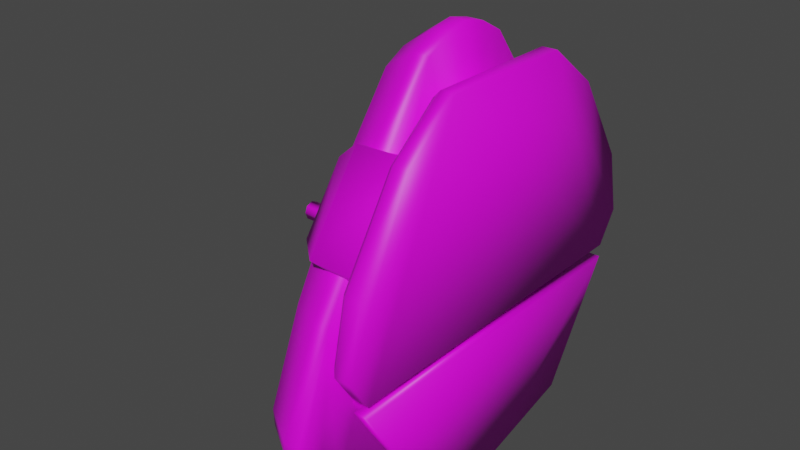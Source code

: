 # Source: laser_trap.md3.blend  (saved by Blender 3.3.6; exported with 4.5.12 LTS)
import bpy
from mathutils import Matrix  # noqa: F401  (used for matrix-valued properties, if any)

bpy.ops.wm.read_factory_settings(use_empty=True)
scene = bpy.context.scene
scene.name = 'Scene'

# ---- collections
col_collection = bpy.data.collections.new('Collection'); scene.collection.children.link(col_collection)

# ---- images (referenced by path relative to the original .blend; pixels are not part of the script)
import os
ASSET_DIR = os.environ.get("B2B_ASSET_DIR", "")  # directory of the original .blend (textures are referenced by path, not embedded)
HERE = os.path.dirname(os.path.abspath(__file__))  # packed textures are extracted next to this script under _unpacked/

def load_image(name, relpath, width, height, colorspace="sRGB"):
    """Load a texture the original file referenced (path relative to the .blend, or extracted next to this script)."""
    p = next((c for c in (os.path.join(HERE, relpath), os.path.join(ASSET_DIR, relpath)) if relpath and os.path.exists(c)), "")
    if p:
        img = bpy.data.images.load(p, check_existing=True)
        img.name = name
    else:  # same state as the original file: an image datablock whose file is absent (Cycles renders it pink)
        img = bpy.data.images.new(name, width, height)
        img.source = "FILE"
        img.filepath = "//" + (relpath or name)
    img.colorspace_settings.name = colorspace
    return img
img_laser_trap_tga = load_image('laser_trap.tga', 'laser_trap.tga', 1024, 1024, 'sRGB')

# ---- materials (node trees are filled in below, after node groups)
mat_models_weapons2_laser_trap_laser_trap_tga = bpy.data.materials.new('models/weapons2/laser_trap/laser_trap.tga')
mat_models_weapons2_laser_trap_laser_trap_tga.use_transparent_shadow = False

# ---- material node trees
mat_models_weapons2_laser_trap_laser_trap_tga.use_nodes = True; mat_models_weapons2_laser_trap_laser_trap_tga.node_tree.nodes.clear()
_N = mat_models_weapons2_laser_trap_laser_trap_tga.node_tree.nodes; _L = mat_models_weapons2_laser_trap_laser_trap_tga.node_tree.links
n0 = _N.new('ShaderNodeBsdfPrincipled'); n0.name = 'Principled BSDF'; n0.location = (10, 300)
n0.distribution = 'GGX'
n0.subsurface_method = 'RANDOM_WALK_SKIN'
n0.inputs[3].default_value = 1.45
n0.inputs[27].default_value = (0.0, 0.0, 0.0, 1.0)
n0.inputs[28].default_value = 1.0
n1 = _N.new('ShaderNodeOutputMaterial'); n1.name = 'Material Output'; n1.location = (300, 300)
n2 = _N.new('ShaderNodeTexImage'); n2.name = 'Image Texture'; n2.location = (0, 0)
n2.image = img_laser_trap_tga
_L.new(n0.outputs[0], n1.inputs[0])
_L.new(n2.outputs[0], n0.inputs[0])
n1.is_active_output = True

# ---- world
world_world = bpy.data.worlds.new('World'); scene.world = world_world
world_world.use_nodes = True; world_world.node_tree.nodes.clear()
_N = world_world.node_tree.nodes; _L = world_world.node_tree.links
n0 = _N.new('ShaderNodeOutputWorld'); n0.name = 'World Output'; n0.location = (300, 300)
n1 = _N.new('ShaderNodeBackground'); n1.name = 'Background'; n1.location = (10, 300)
n1.inputs[0].default_value = (0.05088, 0.05088, 0.05088, 1.0)
_L.new(n1.outputs[0], n0.inputs[0])
n0.is_active_output = True
world_world.color = (0.05088, 0.05088, 0.05088)
world_world.use_sun_shadow = False
world_world.sun_shadow_jitter_overblur = 0.0

# ---- meshes
me_w_laser_trap_0 = bpy.data.meshes.new('w_laser_trap_0')
me_w_laser_trap_0.from_pydata([(4.297, -2.641, -3.672), (5.391, -1.719, -3.766), (4.75, -1.719, -4.047), (4.875, -2.641, -3.438), (5.781, -1.719, -3.281), (5.234, -2.641, -2.984), (5.984, -1.719, -2.75), (5.781, -1.719, -3.281), (5.422, -2.641, -2.516), (6.016, -1.719, -2.219), (5.453, -2.641, -2.031), (4.922, -1.719, 0.4844), (6.016, -1.719, -2.219), (4.453, -2.641, 0.4375), (3.422, -1.719, 3.219), (3.094, -2.641, 2.906), (1.375, -1.719, 5.953), (1.25, -2.641, 5.391), (0.6719, -1.719, 6.344), (1.375, -1.719, 5.953), (0.6094, -2.641, 5.734), (0.03125, -1.719, 6.484), (0.03125, -2.641, 5.859), (-0.6094, -1.719, 6.344), (-0.5469, -2.641, 5.734), (-1.312, -1.719, 5.953), (-1.172, -2.641, 5.391), (-3.344, -1.719, 3.219), (-1.312, -1.719, 5.953), (-3.031, -2.641, 2.906), (-4.844, -1.719, 0.4844), (-4.375, -2.641, 0.4375), (-5.953, -1.719, -2.219), (-5.375, -2.641, -2.031), (-5.922, -1.719, -2.75), (-5.953, -1.719, -2.219), (-5.359, -2.641, -2.516), (-5.719, -1.719, -3.281), (-5.172, -2.641, -2.984), (-5.328, -1.719, -3.766), (-5.719, -1.719, -3.281), (-4.812, -2.641, -3.438), (-4.688, -1.719, -4.047), (-4.234, -2.641, -3.672), (-1.531, -1.719, -4.531), (-4.688, -1.719, -4.047), (-1.391, -2.641, -4.109), (1.453, -2.641, -4.109), (4.75, -1.719, -4.047), (1.609, -1.719, -4.531), (5.391, -1.234, -3.766), (4.75, -1.234, -4.047), (5.781, -1.234, -3.281), (5.984, -1.234, -2.75), (5.781, -1.234, -3.281), (6.016, -1.234, -2.219), (4.922, -1.234, 0.4844), (6.016, -1.234, -2.219), (3.422, -1.234, 3.219), (1.375, -1.234, 5.953), (0.6719, -1.234, 6.344), (1.375, -1.234, 5.953), (0.03125, -1.234, 6.484), (-0.6094, -1.234, 6.344), (-1.312, -1.234, 5.953), (-3.344, -1.234, 3.219), (-1.312, -1.234, 5.953), (-4.844, -1.234, 0.4844), (-5.953, -1.234, -2.219), (-5.922, -1.234, -2.75), (-5.953, -1.234, -2.219), (-5.719, -1.234, -3.281), (-5.328, -1.234, -3.766), (-5.719, -1.234, -3.281), (-4.688, -1.234, -4.047), (-1.531, -1.234, -4.531), (-4.688, -1.234, -4.047), (4.75, -1.234, -4.047), (1.609, -1.234, -4.531), (2.016, -3.656, -0.03125), (0.03125, -2.312, -0.03125), (1.75, -3.656, 0.9531), (1.016, -3.656, 1.672), (0.03125, -3.656, 1.938), (-0.9375, -3.656, 1.672), (-1.672, -3.656, 0.9531), (-1.938, -3.656, -0.03125), (-1.672, -3.656, -1.016), (-0.9375, -3.656, -1.75), (0.03125, -3.656, -2.016), (1.016, -3.656, -1.75), (1.75, -3.656, -1.016), (1.016, -3.656, 1.672), (0.03125, -3.656, 1.938), (-0.9375, -3.656, 1.672), (-1.672, -3.656, 0.9531), (-1.938, -3.656, -0.03125), (1.75, -3.656, 0.9531), (2.016, -3.656, -0.03125), (-1.672, -3.656, -1.016), (-0.9375, -3.656, -1.75), (1.75, -3.656, -1.016), (1.016, -3.656, -1.75), (0.03125, -3.656, -2.016), (1.453, -2.641, -4.109), (1.375, -1.234, 5.953), (-1.531, -1.234, -4.531), (1.609, -1.234, -4.531), (-0.6094, -1.234, 6.344), (-1.312, -1.234, 5.953), (0.03125, -1.234, 6.484), (0.6719, -1.234, 6.344), (-1.312, -1.234, 5.953), (-4.688, -1.234, -4.047), (-1.531, -1.234, -4.531), (4.75, -1.234, -4.047), (3.422, -1.234, 3.219), (-3.344, -1.234, 3.219), (-4.844, -1.234, 0.4844), (4.922, -1.234, 0.4844), (-5.328, -1.234, -3.766), (-5.719, -1.234, -3.281), (-5.922, -1.234, -2.75), (-5.953, -1.234, -2.219), (5.391, -1.234, -3.766), (5.781, -1.234, -3.281), (5.984, -1.234, -2.75), (6.016, -1.234, -2.219), (1.594, -3.016, 2.891), (2.75, -2.797, 3.562), (1.734, -3.297, 2.859), (2.641, -2.5, 3.453), (3.75, -2.391, 1.438), (2.922, -3.297, 1.156), (3.938, -2.797, 1.875), (2.906, -3.016, 1.016), (1.656, -3.75, 1.547), (1.516, -3.453, 1.438), (2.938, -2.094, 4.141), (4.562, -2.094, 1.812), (2.516, -1.984, 3.953), (4.188, -1.859, 1.438), (4.203, -0.4062, 1.422), (4.562, -0.4062, 1.812), (2.422, -0.4062, 3.953), (2.828, -0.4062, 4.141), (-1.531, -3.016, 2.891), (-1.656, -3.297, 2.859), (-2.672, -2.797, 3.562), (-2.562, -2.5, 3.453), (-3.734, -2.5, 1.594), (-3.859, -2.797, 1.875), (-2.844, -3.297, 1.156), (-2.844, -3.016, 1.016), (-1.594, -3.75, 1.547), (-1.438, -3.453, 1.438), (-4.5, -2.094, 1.812), (-2.859, -2.094, 4.141), (-2.5, -1.984, 3.953), (-4.047, -1.984, 1.594), (-4.047, -0.4062, 1.594), (-4.5, -0.4062, 1.812), (-2.391, -0.4062, 3.953), (-2.75, -0.4062, 4.141), (-1.375, -2.797, -4.234), (0.7969, -3.422, -2.812), (1.453, -2.797, -4.234), (-0.7188, -3.422, -2.812), (0.3125, -3.531, -2.531), (-0.2344, -3.531, -2.531), (1.703, -2.562, -4.094), (0.9375, -3.172, -2.703), (-0.8438, -3.172, -2.703), (-1.609, -2.562, -4.094), (0.3594, -3.297, -2.406), (-0.2812, -3.297, -2.406), (-1.375, -1.719, -4.719), (-1.609, -1.719, -4.469), (1.703, -1.719, -4.469), (1.453, -1.719, -4.719), (-1.609, -0.4062, -4.469), (-1.375, -0.4062, -4.719), (1.453, -0.4062, -4.719), (1.703, -0.4062, -4.469), (-1.609, -1.719, -4.469), (1.703, -0.4062, -4.469), (1.703, -1.719, -4.469), (-1.609, -0.4062, -4.469), (0.1719, -0.4062, -4.609), (0.2656, -1.719, -4.719), (0.2656, -0.4062, -4.719), (0.1719, -1.719, -4.609), (0.03125, -1.719, -4.531), (0.03125, -0.4062, -4.531), (-0.2031, -1.719, -4.719), (-0.1094, -0.4062, -4.609), (-0.2031, -0.4062, -4.719), (-0.1094, -1.719, -4.609)], [], [(140, 145, 144), (138, 145, 140), (131, 138, 140), (129, 138, 131), (128, 129, 131), (130, 129, 128), (137, 130, 128), (136, 130, 137), (135, 136, 137), (133, 136, 135), (132, 133, 135), (134, 133, 132), (141, 134, 132), (139, 134, 141), (142, 139, 141), (143, 139, 142), (60, 19, 61), (18, 19, 60), (62, 18, 60), (21, 18, 62), (63, 21, 62), (23, 21, 63), (64, 23, 63), (25, 23, 64), (18, 17, 19), (20, 17, 18), (21, 20, 18), (22, 20, 21), (23, 22, 21), (24, 22, 23), (25, 24, 23), (26, 24, 25), (56, 12, 57), (11, 12, 56), (58, 11, 56), (14, 11, 58), (59, 14, 58), (16, 14, 59), (11, 10, 12), (13, 10, 11), (14, 13, 11), (15, 13, 14), (16, 15, 14), (17, 15, 16), (163, 158, 162), (157, 158, 163), (156, 157, 163), (148, 157, 156), (151, 148, 156), (152, 148, 151), (150, 152, 151), (153, 152, 150), (65, 28, 66), (27, 28, 65), (67, 27, 65), (30, 27, 67), (68, 30, 67), (32, 30, 68), (27, 26, 28), (29, 26, 27), (30, 29, 27), (31, 29, 30), (32, 31, 30), (33, 31, 32), (50, 2, 51), (1, 2, 50), (52, 1, 50), (4, 1, 52), (1, 0, 2), (3, 0, 1), (4, 3, 1), (5, 3, 4), (53, 7, 54), (6, 7, 53), (55, 6, 53), (9, 6, 55), (6, 5, 7), (8, 5, 6), (9, 8, 6), (10, 8, 9), (178, 182, 183), (179, 182, 178), (166, 179, 178), (189, 179, 166), (191, 189, 166), (188, 189, 191), (192, 188, 191), (193, 188, 192), (197, 193, 192), (195, 193, 197), (194, 195, 197), (196, 195, 194), (181, 196, 194), (170, 166, 178), (165, 166, 170), (171, 165, 170), (168, 165, 171), (174, 168, 171), (169, 168, 174), (175, 169, 174), (167, 169, 175), (172, 167, 175), (164, 167, 172), (173, 164, 172), (176, 164, 173), (177, 176, 173), (180, 176, 177), (167, 168, 169), (165, 168, 167), (164, 165, 167), (166, 165, 164), (192, 166, 164), (191, 166, 192), (69, 35, 70), (34, 35, 69), (71, 34, 69), (37, 34, 71), (34, 33, 35), (36, 33, 34), (37, 36, 34), (38, 36, 37), (72, 40, 73), (39, 40, 72), (74, 39, 72), (42, 39, 74), (39, 38, 40), (41, 38, 39), (42, 41, 39), (43, 41, 42), (133, 130, 136), (129, 130, 133), (134, 129, 133), (139, 129, 134), (47, 102, 103), (0, 102, 47), (48, 0, 47), (49, 48, 47), (77, 48, 49), (78, 77, 49), (113, 112, 114), (117, 112, 113), (118, 117, 113), (118, 122, 123), (121, 122, 118), (120, 121, 118), (113, 120, 118), (164, 197, 192), (194, 197, 164), (176, 194, 164), (181, 194, 176), (180, 181, 176), (139, 138, 129), (145, 138, 139), (143, 145, 139), (190, 189, 188), (179, 189, 190), (182, 179, 190), (75, 45, 76), (44, 45, 75), (44, 43, 45), (46, 43, 44), (0, 3, 102), (5, 102, 3), (8, 102, 5), (101, 102, 8), (10, 101, 8), (98, 101, 10), (13, 98, 10), (97, 98, 13), (15, 97, 13), (92, 97, 15), (17, 92, 15), (20, 92, 17), (22, 92, 20), (93, 92, 22), (94, 93, 22), (24, 94, 22), (26, 94, 24), (29, 94, 26), (95, 94, 29), (31, 95, 29), (96, 95, 31), (33, 96, 31), (99, 96, 33), (36, 99, 33), (100, 99, 36), (38, 100, 36), (41, 100, 38), (43, 100, 41), (46, 100, 43), (103, 46, 104), (100, 46, 103), (108, 106, 109), (110, 106, 108), (111, 106, 110), (105, 106, 111), (105, 107, 106), (115, 107, 105), (116, 115, 105), (119, 115, 116), (119, 124, 115), (125, 124, 119), (126, 125, 119), (127, 126, 119), (157, 149, 158), (148, 149, 157), (148, 146, 149), (147, 146, 148), (152, 147, 148), (154, 147, 152), (153, 154, 152), (155, 154, 153), (155, 147, 154), (146, 147, 155), (151, 159, 150), (156, 159, 151), (156, 160, 159), (161, 160, 156), (163, 161, 156), (185, 184, 186), (187, 184, 185), (80, 79, 81), (91, 79, 80), (90, 91, 80), (80, 89, 90), (88, 89, 80), (87, 88, 80), (80, 86, 87), (85, 86, 80), (84, 85, 80), (80, 83, 84), (82, 83, 80), (81, 82, 80)])
_uv = me_w_laser_trap_0.uv_layers.new(name='UVMap')
_uv.uv.foreach_set('vector', [0.8377, 0.2994, 0.9615, 0.2732, 0.9548, 0.3058, 0.8374, 0.2675, 0.9615, 0.2732, 0.8377, 0.2994, 0.7762, 0.2679, 0.8374, 0.2675, 0.8377, 0.2994, 0.775, 0.2412, 0.8374, 0.2675, 0.7762, 0.2679, 0.674, 0.2546, 0.775, 0.2412, 0.7762, 0.2679, 0.678, 0.2328, 0.775, 0.2412, 0.674, 0.2546, 0.6004, 0.1552, 0.678, 0.2328, 0.674, 0.2546, 0.6196, 0.1529, 0.678, 0.2328, 0.6004, 0.1552, 0.6786, 0.0555, 0.6196, 0.1529, 0.6004, 0.1552, 0.6844, 0.0771, 0.6196, 0.1529, 0.6786, 0.0555, 0.7709, 0.0384, 0.6844, 0.0771, 0.6786, 0.0555, 0.7796, 0.0841, 0.6844, 0.0771, 0.7709, 0.0384, 0.8287, 0.0176, 0.7796, 0.0841, 0.7709, 0.0384, 0.8389, 0.0551, 0.7796, 0.0841, 0.8287, 0.0176, 0.9528, 0.0078, 0.8389, 0.0551, 0.8287, 0.0176, 0.9631, 0.0503, 0.8389, 0.0551, 0.9528, 0.0078, 0.4415, 0.9758, 0.4036, 0.9159, 0.3879, 0.9489, 0.4558, 0.9433, 0.4036, 0.9159, 0.4415, 0.9758, 0.4868, 0.9933, 0.4558, 0.9433, 0.4415, 0.9758, 0.5006, 0.9601, 0.4558, 0.9433, 0.4868, 0.9933, 0.4415, 0.9758, 0.5006, 0.9601, 0.4868, 0.9933, 0.4558, 0.9433, 0.5006, 0.9601, 0.4415, 0.9758, 0.3879, 0.9489, 0.4558, 0.9433, 0.4415, 0.9758, 0.4036, 0.9159, 0.4558, 0.9433, 0.3879, 0.9489, 0.4558, 0.9433, 0.4322, 0.8403, 0.4036, 0.9159, 0.4774, 0.8667, 0.4322, 0.8403, 0.4558, 0.9433, 0.5006, 0.9601, 0.4774, 0.8667, 0.4558, 0.9433, 0.5195, 0.8804, 0.4774, 0.8667, 0.5006, 0.9601, 0.4558, 0.9433, 0.5195, 0.8804, 0.5006, 0.9601, 0.4774, 0.8667, 0.5195, 0.8804, 0.4558, 0.9433, 0.4036, 0.9159, 0.4774, 0.8667, 0.4558, 0.9433, 0.4322, 0.8403, 0.4774, 0.8667, 0.4036, 0.9159, 0.1026, 0.5147, 0.0484, 0.2988, 0.0161, 0.3147, 0.1341, 0.4976, 0.0484, 0.2988, 0.1026, 0.5147, 0.2127, 0.7169, 0.1341, 0.4976, 0.1026, 0.5147, 0.2435, 0.6983, 0.1341, 0.4976, 0.2127, 0.7169, 0.3542, 0.923, 0.2435, 0.6983, 0.2127, 0.7169, 0.3844, 0.9036, 0.2435, 0.6983, 0.3542, 0.923, 0.1341, 0.4976, 0.129, 0.2947, 0.0484, 0.2988, 0.206, 0.4742, 0.129, 0.2947, 0.1341, 0.4976, 0.2435, 0.6983, 0.206, 0.4742, 0.1341, 0.4976, 0.3044, 0.6547, 0.206, 0.4742, 0.2435, 0.6983, 0.3844, 0.9036, 0.3044, 0.6547, 0.2435, 0.6983, 0.4322, 0.8403, 0.3044, 0.6547, 0.3844, 0.9036, 0.9615, 0.2732, 0.8377, 0.2994, 0.9548, 0.3058, 0.8374, 0.2675, 0.8377, 0.2994, 0.9615, 0.2732, 0.8389, 0.0551, 0.8374, 0.2675, 0.9615, 0.2732, 0.775, 0.2412, 0.8374, 0.2675, 0.8389, 0.0551, 0.7796, 0.0841, 0.775, 0.2412, 0.8389, 0.0551, 0.6844, 0.0771, 0.775, 0.2412, 0.7796, 0.0841, 0.7709, 0.0384, 0.6844, 0.0771, 0.7796, 0.0841, 0.6786, 0.0555, 0.6844, 0.0771, 0.7709, 0.0384, 0.2127, 0.7169, 0.3844, 0.9035, 0.3542, 0.923, 0.2435, 0.6983, 0.3844, 0.9035, 0.2127, 0.7169, 0.1026, 0.5147, 0.2435, 0.6983, 0.2127, 0.7169, 0.1341, 0.4976, 0.2435, 0.6983, 0.1026, 0.5147, 0.0161, 0.3147, 0.1341, 0.4976, 0.1026, 0.5147, 0.0484, 0.2988, 0.1341, 0.4976, 0.0161, 0.3147, 0.2435, 0.6983, 0.4322, 0.8403, 0.3844, 0.9035, 0.3044, 0.6547, 0.4322, 0.8403, 0.2435, 0.6983, 0.1341, 0.4976, 0.3044, 0.6547, 0.2435, 0.6983, 0.206, 0.4742, 0.3044, 0.6547, 0.1341, 0.4976, 0.0484, 0.2988, 0.206, 0.4742, 0.1341, 0.4976, 0.129, 0.2947, 0.206, 0.4742, 0.0484, 0.2988, 0.0774, 0.1176, 0.1431, 0.113, 0.1188, 0.0847, 0.1017, 0.1432, 0.1431, 0.113, 0.0774, 0.1176, 0.0446, 0.1508, 0.1017, 0.1432, 0.0774, 0.1176, 0.0711, 0.1763, 0.1017, 0.1432, 0.0446, 0.1508, 0.1017, 0.1432, 0.205, 0.1676, 0.1431, 0.113, 0.166, 0.1904, 0.205, 0.1676, 0.1017, 0.1432, 0.0711, 0.1763, 0.166, 0.1904, 0.1017, 0.1432, 0.1399, 0.2234, 0.166, 0.1904, 0.0711, 0.1763, 0.0178, 0.2336, 0.0618, 0.198, 0.0256, 0.1917, 0.0529, 0.2387, 0.0618, 0.198, 0.0178, 0.2336, 0.0139, 0.2723, 0.0529, 0.2387, 0.0178, 0.2336, 0.0496, 0.277, 0.0529, 0.2387, 0.0139, 0.2723, 0.0529, 0.2387, 0.1399, 0.2234, 0.0618, 0.198, 0.1302, 0.2597, 0.1399, 0.2234, 0.0529, 0.2387, 0.0496, 0.277, 0.1302, 0.2597, 0.0529, 0.2387, 0.129, 0.2947, 0.1302, 0.2597, 0.0496, 0.277, 0.5353, 0.8766, 0.551, 0.9798, 0.5256, 0.9741, 0.56, 0.8849, 0.551, 0.9798, 0.5353, 0.8766, 0.5664, 0.7994, 0.56, 0.8849, 0.5353, 0.8766, 0.6487, 0.8915, 0.56, 0.8849, 0.5664, 0.7994, 0.6588, 0.8882, 0.6487, 0.8915, 0.5664, 0.7994, 0.6536, 0.9867, 0.6487, 0.8915, 0.6588, 0.8882, 0.6708, 0.8859, 0.6536, 0.9867, 0.6588, 0.8882, 0.6669, 0.9842, 0.6536, 0.9867, 0.6708, 0.8859, 0.6826, 0.8865, 0.6669, 0.9842, 0.6708, 0.8859, 0.6806, 0.9855, 0.6669, 0.9842, 0.6826, 0.8865, 0.6924, 0.8887, 0.6806, 0.9855, 0.6826, 0.8865, 0.6929, 0.9864, 0.6806, 0.9855, 0.6924, 0.8887, 0.7829, 0.9837, 0.6929, 0.9864, 0.6924, 0.8887, 0.5407, 0.7993, 0.5664, 0.7994, 0.5353, 0.8766, 0.6138, 0.6858, 0.5664, 0.7994, 0.5407, 0.7993, 0.5945, 0.6775, 0.6138, 0.6858, 0.5407, 0.7993, 0.6507, 0.6702, 0.6138, 0.6858, 0.5945, 0.6775, 0.6431, 0.6543, 0.6507, 0.6702, 0.5945, 0.6775, 0.691, 0.6724, 0.6507, 0.6702, 0.6431, 0.6543, 0.6992, 0.6549, 0.691, 0.6724, 0.6431, 0.6543, 0.7299, 0.6879, 0.691, 0.6724, 0.6992, 0.6549, 0.7499, 0.6808, 0.7299, 0.6879, 0.6992, 0.6549, 0.7788, 0.8012, 0.7299, 0.6879, 0.7499, 0.6808, 0.8041, 0.8059, 0.7788, 0.8012, 0.7499, 0.6808, 0.7815, 0.8856, 0.7788, 0.8012, 0.8041, 0.8059, 0.8051, 0.8789, 0.7815, 0.8856, 0.8041, 0.8059, 0.8084, 0.9808, 0.7815, 0.8856, 0.8051, 0.8789, 0.7299, 0.6879, 0.6507, 0.6702, 0.691, 0.6724, 0.6138, 0.6858, 0.6507, 0.6702, 0.7299, 0.6879, 0.7788, 0.8012, 0.6138, 0.6858, 0.7299, 0.6879, 0.5664, 0.7994, 0.6138, 0.6858, 0.7788, 0.8012, 0.6708, 0.8859, 0.5664, 0.7994, 0.7788, 0.8012, 0.6588, 0.8882, 0.5664, 0.7994, 0.6708, 0.8859, 0.0178, 0.2336, 0.0496, 0.277, 0.0139, 0.2723, 0.0529, 0.2387, 0.0496, 0.277, 0.0178, 0.2336, 0.0256, 0.1917, 0.0529, 0.2387, 0.0178, 0.2336, 0.0618, 0.198, 0.0529, 0.2387, 0.0256, 0.1917, 0.0529, 0.2387, 0.129, 0.2947, 0.0496, 0.277, 0.1302, 0.2597, 0.129, 0.2947, 0.0529, 0.2387, 0.0618, 0.198, 0.1302, 0.2597, 0.0529, 0.2387, 0.1399, 0.2234, 0.1302, 0.2597, 0.0618, 0.198, 0.0774, 0.1176, 0.0711, 0.1763, 0.0446, 0.1508, 0.1017, 0.1432, 0.0711, 0.1763, 0.0774, 0.1176, 0.1188, 0.0847, 0.1017, 0.1432, 0.0774, 0.1176, 0.1431, 0.113, 0.1017, 0.1432, 0.1188, 0.0847, 0.1017, 0.1432, 0.1399, 0.2234, 0.0711, 0.1763, 0.166, 0.1904, 0.1399, 0.2234, 0.1017, 0.1432, 0.1431, 0.113, 0.166, 0.1904, 0.1017, 0.1432, 0.205, 0.1676, 0.166, 0.1904, 0.1431, 0.113, 0.6844, 0.0771, 0.678, 0.2328, 0.6196, 0.1529, 0.775, 0.2412, 0.678, 0.2328, 0.6844, 0.0771, 0.7796, 0.0841, 0.775, 0.2412, 0.6844, 0.0771, 0.8389, 0.0551, 0.775, 0.2412, 0.7796, 0.0841, 0.4104, 0.1164, 0.4634, 0.3007, 0.5341, 0.2749, 0.205, 0.1676, 0.4634, 0.3007, 0.4104, 0.1164, 0.1598, 0.1021, 0.205, 0.1676, 0.4104, 0.1164, 0.3865, 0.0459, 0.1598, 0.1021, 0.4104, 0.1164, 0.1515, 0.067, 0.1598, 0.1021, 0.3865, 0.0459, 0.3783, 0.0109, 0.1515, 0.067, 0.3865, 0.0459, 0.933, 0.838, 0.8243, 0.8747, 0.9382, 0.8722, 0.854, 0.8525, 0.8243, 0.8747, 0.933, 0.838, 0.8836, 0.8363, 0.854, 0.8525, 0.933, 0.838, 0.8836, 0.8363, 0.919, 0.8246, 0.9133, 0.8243, 0.9248, 0.8268, 0.919, 0.8246, 0.8836, 0.8363, 0.93, 0.8311, 0.9248, 0.8268, 0.8836, 0.8363, 0.933, 0.838, 0.93, 0.8311, 0.8836, 0.8363, 0.7788, 0.8012, 0.6826, 0.8865, 0.6708, 0.8859, 0.6924, 0.8887, 0.6826, 0.8865, 0.7788, 0.8012, 0.7815, 0.8856, 0.6924, 0.8887, 0.7788, 0.8012, 0.7829, 0.9837, 0.6924, 0.8887, 0.7815, 0.8856, 0.8084, 0.9808, 0.7829, 0.9837, 0.7815, 0.8856, 0.8389, 0.0551, 0.8374, 0.2675, 0.775, 0.2412, 0.9615, 0.2732, 0.8374, 0.2675, 0.8389, 0.0551, 0.9631, 0.0503, 0.9615, 0.2732, 0.8389, 0.0551, 0.6411, 0.989, 0.6487, 0.8915, 0.6536, 0.9867, 0.56, 0.8849, 0.6487, 0.8915, 0.6411, 0.989, 0.551, 0.9798, 0.56, 0.8849, 0.6411, 0.989, 0.3783, 0.0109, 0.1598, 0.1021, 0.1515, 0.067, 0.3865, 0.0459, 0.1598, 0.1021, 0.3783, 0.0109, 0.3865, 0.0459, 0.205, 0.1676, 0.1598, 0.1021, 0.4104, 0.1164, 0.205, 0.1676, 0.3865, 0.0459, 0.205, 0.1676, 0.166, 0.1904, 0.4634, 0.3007, 0.1399, 0.2234, 0.4634, 0.3007, 0.166, 0.1904, 0.1302, 0.2597, 0.4634, 0.3007, 0.1399, 0.2234, 0.4142, 0.3576, 0.4634, 0.3007, 0.1302, 0.2597, 0.129, 0.2947, 0.4142, 0.3576, 0.1302, 0.2597, 0.3987, 0.4311, 0.4142, 0.3576, 0.129, 0.2947, 0.206, 0.4742, 0.3987, 0.4311, 0.129, 0.2947, 0.4202, 0.5037, 0.3987, 0.4311, 0.206, 0.4742, 0.3044, 0.6547, 0.4202, 0.5037, 0.206, 0.4742, 0.4715, 0.5592, 0.4202, 0.5037, 0.3044, 0.6547, 0.4322, 0.8403, 0.4715, 0.5592, 0.3044, 0.6547, 0.4774, 0.8667, 0.4715, 0.5592, 0.4322, 0.8403, 0.5195, 0.8804, 0.4715, 0.5592, 0.4774, 0.8667, 0.5426, 0.584, 0.4715, 0.5592, 0.5195, 0.8804, 0.4715, 0.5592, 0.5426, 0.584, 0.5195, 0.8804, 0.4774, 0.8667, 0.4715, 0.5592, 0.5195, 0.8804, 0.4322, 0.8403, 0.4715, 0.5592, 0.4774, 0.8667, 0.3044, 0.6547, 0.4715, 0.5592, 0.4322, 0.8403, 0.4202, 0.5037, 0.4715, 0.5592, 0.3044, 0.6547, 0.206, 0.4742, 0.4202, 0.5037, 0.3044, 0.6547, 0.3987, 0.4311, 0.4202, 0.5037, 0.206, 0.4742, 0.129, 0.2947, 0.3987, 0.4311, 0.206, 0.4742, 0.4142, 0.3576, 0.3987, 0.4311, 0.129, 0.2947, 0.1302, 0.2597, 0.4142, 0.3576, 0.129, 0.2947, 0.4634, 0.3007, 0.4142, 0.3576, 0.1302, 0.2597, 0.1399, 0.2234, 0.4634, 0.3007, 0.1302, 0.2597, 0.166, 0.1904, 0.4634, 0.3007, 0.1399, 0.2234, 0.205, 0.1676, 0.4634, 0.3007, 0.166, 0.1904, 0.4104, 0.1164, 0.4634, 0.3007, 0.205, 0.1676, 0.5341, 0.2749, 0.4104, 0.1164, 0.6181, 0.0926, 0.4634, 0.3007, 0.4104, 0.1164, 0.5341, 0.2749, 0.8201, 0.8964, 0.9382, 0.9065, 0.8243, 0.904, 0.8186, 0.8894, 0.9382, 0.9065, 0.8201, 0.8964, 0.8201, 0.8823, 0.9382, 0.9065, 0.8186, 0.8894, 0.8243, 0.8747, 0.9382, 0.9065, 0.8201, 0.8823, 0.8243, 0.8747, 0.9382, 0.8722, 0.9382, 0.9065, 0.933, 0.838, 0.9382, 0.8722, 0.8243, 0.8747, 0.854, 0.8525, 0.933, 0.838, 0.8243, 0.8747, 0.8836, 0.8363, 0.933, 0.838, 0.854, 0.8525, 0.8836, 0.8363, 0.93, 0.8311, 0.933, 0.838, 0.9248, 0.8268, 0.93, 0.8311, 0.8836, 0.8363, 0.919, 0.8246, 0.9248, 0.8268, 0.8836, 0.8363, 0.9133, 0.8243, 0.919, 0.8246, 0.8836, 0.8363, 0.8374, 0.2675, 0.7762, 0.2679, 0.8377, 0.2994, 0.775, 0.2412, 0.7762, 0.2679, 0.8374, 0.2675, 0.775, 0.2412, 0.674, 0.2546, 0.7762, 0.2679, 0.678, 0.2328, 0.674, 0.2546, 0.775, 0.2412, 0.6844, 0.0771, 0.678, 0.2328, 0.775, 0.2412, 0.6196, 0.1529, 0.678, 0.2328, 0.6844, 0.0771, 0.6786, 0.0555, 0.6196, 0.1529, 0.6844, 0.0771, 0.6004, 0.1552, 0.6196, 0.1529, 0.6786, 0.0555, 0.6004, 0.1552, 0.678, 0.2328, 0.6196, 0.1529, 0.674, 0.2546, 0.678, 0.2328, 0.6004, 0.1552, 0.7796, 0.0841, 0.8287, 0.0176, 0.7709, 0.0384, 0.8389, 0.0551, 0.8287, 0.0176, 0.7796, 0.0841, 0.8389, 0.0551, 0.9528, 0.0078, 0.8287, 0.0176, 0.9631, 0.0503, 0.9528, 0.0078, 0.8389, 0.0551, 0.9615, 0.2732, 0.9631, 0.0503, 0.8389, 0.0551, 0.7773, 0.9754, 0.5563, 0.8882, 0.7773, 0.8882, 0.5563, 0.9754, 0.5563, 0.8882, 0.7773, 0.9754, 0.6603, 0.4244, 0.48, 0.422, 0.4955, 0.4976, 0.4975, 0.3469, 0.48, 0.422, 0.6603, 0.4244, 0.5448, 0.286, 0.4975, 0.3469, 0.6603, 0.4244, 0.6603, 0.4244, 0.6132, 0.2504, 0.5448, 0.286, 0.5448, 0.286, 0.6132, 0.2504, 0.6603, 0.4244, 0.4975, 0.3469, 0.5448, 0.286, 0.6603, 0.4244, 0.6603, 0.4244, 0.48, 0.422, 0.4975, 0.3469, 0.4955, 0.4976, 0.48, 0.422, 0.6603, 0.4244, 0.5412, 0.5597, 0.4955, 0.4976, 0.6603, 0.4244, 0.6603, 0.4244, 0.6086, 0.5971, 0.5412, 0.5597, 0.5412, 0.5597, 0.6086, 0.5971, 0.6603, 0.4244, 0.4955, 0.4976, 0.5412, 0.5597, 0.6603, 0.4244])
me_w_laser_trap_0.materials.append(mat_models_weapons2_laser_trap_laser_trap_tga)
me_w_laser_trap_0.update()
me_w_laser_trap_0.normals_split_custom_set([tuple(v) for v in zip(*[iter([-0.4502, -0.2589, 0.8546, 0.2557, 0.0004778, 0.9668, -0.4189, -0.02489, 0.9077, -0.06887, -0.4133, 0.908, 0.2557, 0.000438, 0.9668, -0.4502, -0.259, 0.8546, -0.6688, -0.2585, 0.697, -0.06885, -0.4133, 0.908, -0.4502, -0.259, 0.8546, 0.02974, -0.6841, 0.7288, -0.06885, -0.4133, 0.908, -0.6688, -0.2585, 0.697, -0.6756, -0.2391, 0.6974, 0.02971, -0.6842, 0.7287, -0.6688, -0.2585, 0.697, -0.4067, -0.79, 0.4588, 0.02974, -0.6841, 0.7287, -0.6756, -0.2391, 0.6974, -0.8221, -0.5212, -0.2293, -0.4068, -0.79, 0.4588, -0.6756, -0.2392, 0.6974, -0.2981, -0.8053, -0.5125, -0.4068, -0.7899, 0.4588, -0.8221, -0.5212, -0.2293, 0.1235, -0.4218, -0.8982, -0.2981, -0.8054, -0.5124, -0.8221, -0.5211, -0.2293, 0.4569, -0.8266, -0.3285, -0.298, -0.8054, -0.5124, 0.1235, -0.4218, -0.8982, 0.6103, -0.3983, -0.6848, 0.4569, -0.8267, -0.3284, 0.1235, -0.4218, -0.8982, 0.6457, -0.6855, -0.3364, 0.4569, -0.8267, -0.3284, 0.6103, -0.3983, -0.6848, 0.5929, -0.3282, -0.7354, 0.6456, -0.6856, -0.3364, 0.6103, -0.3983, -0.6848, 0.9521, -0.3056, -0.004859, 0.6456, -0.6855, -0.3364, 0.5929, -0.3282, -0.7354, 0.7193, -0.007601, -0.6946, 0.9521, -0.3056, -0.004843, 0.5929, -0.3282, -0.7354, 0.9987, -3.063e-05, -0.05174, 0.9521, -0.3057, -0.00487, 0.7193, -0.007609, -0.6946, 0.331, 0.5583, 0.7607, 0.637, -0.2419, 0.7319, 0.4203, 0.8056, 0.4175, 0.3348, -0.278, 0.9003, 0.637, -0.2419, 0.7319, 0.331, 0.5583, 0.7607, 0.06035, 0.5627, 0.8244, 0.3348, -0.2781, 0.9003, 0.331, 0.5583, 0.7607, -0.006795, -0.2944, 0.9557, 0.3348, -0.2781, 0.9003, 0.06033, 0.5627, 0.8244, -0.2553, 0.5583, 0.7894, -0.006763, -0.2944, 0.9557, 0.06031, 0.5627, 0.8244, -0.343, -0.285, 0.895, -0.006766, -0.2944, 0.9557, -0.2553, 0.5583, 0.7894, -0.4223, 0.7142, 0.5582, -0.3431, -0.285, 0.895, -0.2553, 0.5583, 0.7894, -0.6411, -0.2604, 0.7219, -0.3431, -0.285, 0.895, -0.4223, 0.7142, 0.5582, 0.3348, -0.2781, 0.9003, 0.4297, -0.7207, 0.544, 0.6371, -0.2419, 0.7319, 0.2028, -0.7606, 0.6168, 0.4297, -0.7207, 0.544, 0.3348, -0.2781, 0.9003, -0.006765, -0.2944, 0.9557, 0.2028, -0.7605, 0.6168, 0.3348, -0.278, 0.9003, -0.02764, -0.8485, 0.5285, 0.2028, -0.7605, 0.6168, -0.006762, -0.2943, 0.9557, -0.343, -0.285, 0.895, -0.02763, -0.8485, 0.5285, -0.006756, -0.2944, 0.9557, -0.2566, -0.7551, 0.6033, -0.02766, -0.8485, 0.5285, -0.3431, -0.285, 0.895, -0.6411, -0.2604, 0.7219, -0.2566, -0.7551, 0.6033, -0.3431, -0.285, 0.895, -0.4994, -0.7071, 0.5005, -0.2566, -0.7551, 0.6033, -0.6411, -0.2604, 0.7219, 0.4686, 0.8578, 0.2111, 0.9505, -0.2645, 0.1632, 0.9429, 0.3225, 0.08309, 0.8801, -0.2236, 0.4189, 0.9505, -0.2645, 0.1632, 0.4685, 0.8578, 0.2113, 0.7095, 0.5555, 0.4336, 0.8801, -0.2236, 0.4189, 0.4685, 0.8578, 0.2113, 0.8191, -0.2215, 0.5291, 0.8801, -0.2236, 0.419, 0.7094, 0.5555, 0.4337, 0.4203, 0.8057, 0.4175, 0.8191, -0.2215, 0.5291, 0.7094, 0.5555, 0.4337, 0.6371, -0.2419, 0.7319, 0.8191, -0.2215, 0.5291, 0.4203, 0.8057, 0.4175, 0.8801, -0.2236, 0.419, 0.616, -0.7779, 0.1242, 0.9505, -0.2645, 0.1632, 0.6269, -0.7208, 0.2957, 0.616, -0.7779, 0.1241, 0.8801, -0.2236, 0.419, 0.8191, -0.2216, 0.5291, 0.627, -0.7207, 0.2957, 0.8801, -0.2236, 0.4189, 0.5707, -0.7181, 0.3984, 0.627, -0.7207, 0.2958, 0.8191, -0.2215, 0.5291, 0.637, -0.2419, 0.7319, 0.5706, -0.7181, 0.3983, 0.8191, -0.2216, 0.5291, 0.4297, -0.7207, 0.544, 0.5706, -0.7181, 0.3984, 0.637, -0.2419, 0.7319, -0.2262, -0.003192, 0.9741, 0.5034, -0.2444, 0.8288, 0.4623, -0.03204, 0.8861, 0.1076, -0.4042, 0.9083, 0.5034, -0.2444, 0.8288, -0.2262, -0.003114, 0.9741, -0.9362, -0.3292, -0.1228, 0.1077, -0.4042, 0.9083, -0.2262, -0.003135, 0.9741, -0.0248, -0.684, 0.7291, 0.1077, -0.4043, 0.9083, -0.9363, -0.3292, -0.1228, -0.6489, -0.6568, -0.3841, -0.02482, -0.684, 0.7291, -0.9362, -0.3292, -0.1228, -0.466, -0.8227, -0.3255, -0.0248, -0.684, 0.729, -0.6489, -0.6568, -0.384, -0.6403, -0.3609, -0.6781, -0.466, -0.8227, -0.3255, -0.6489, -0.6568, -0.3841, -0.138, -0.4305, -0.892, -0.466, -0.8227, -0.3255, -0.6403, -0.3609, -0.6781, -0.6894, 0.5555, 0.4649, -0.6411, -0.2604, 0.7219, -0.4223, 0.7142, 0.5582, -0.8215, -0.2198, 0.5261, -0.6411, -0.2604, 0.7219, -0.6894, 0.5555, 0.4648, -0.4595, 0.8578, 0.2303, -0.8215, -0.2199, 0.5261, -0.6895, 0.5555, 0.4648, -0.8809, -0.2196, 0.4193, -0.8215, -0.2199, 0.5261, -0.4596, 0.8578, 0.2301, -0.9191, 0.3227, 0.2261, -0.8809, -0.2197, 0.4193, -0.4595, 0.8578, 0.2302, -0.9551, -0.2516, 0.1566, -0.8809, -0.2197, 0.4193, -0.9191, 0.3227, 0.2261, -0.8215, -0.2199, 0.5261, -0.4995, -0.7071, 0.5005, -0.6411, -0.2604, 0.7219, -0.5852, -0.7161, 0.3804, -0.4995, -0.7071, 0.5006, -0.8215, -0.2199, 0.5261, -0.8809, -0.2197, 0.4193, -0.5852, -0.7161, 0.3804, -0.8215, -0.2198, 0.5261, -0.6323, -0.7235, 0.2772, -0.5852, -0.7161, 0.3804, -0.8809, -0.2197, 0.4193, -0.9551, -0.2516, 0.1566, -0.6323, -0.7235, 0.2771, -0.8809, -0.2197, 0.4193, -0.6114, -0.7891, 0.0592, -0.6323, -0.7235, 0.2771, -0.9551, -0.2516, 0.1566, 0.4466, 0.5645, -0.6941, 0.2731, -0.2345, -0.933, 0.1418, 0.8022, -0.58, 0.5844, -0.2702, -0.7652, 0.2731, -0.2345, -0.933, 0.4467, 0.5645, -0.6941, 0.6961, 0.5589, -0.4507, 0.5844, -0.2702, -0.7652, 0.4467, 0.5646, -0.6941, 0.8318, -0.2922, -0.4719, 0.5844, -0.2702, -0.7652, 0.6961, 0.5589, -0.4506, 0.5844, -0.2702, -0.7652, 0.2133, -0.6999, -0.6817, 0.2731, -0.2345, -0.933, 0.4208, -0.7576, -0.499, 0.2133, -0.6999, -0.6817, 0.5844, -0.2702, -0.7652, 0.8318, -0.2922, -0.4719, 0.4208, -0.7575, -0.499, 0.5844, -0.2702, -0.7652, 0.5598, -0.7754, -0.2922, 0.4208, -0.7576, -0.499, 0.8318, -0.2922, -0.4719, 0.8007, 0.5587, -0.216, 0.8318, -0.2922, -0.4719, 0.6961, 0.5589, -0.4507, 0.9368, -0.2878, -0.1989, 0.8318, -0.2922, -0.4719, 0.8008, 0.5587, -0.2159, 0.9429, 0.3225, 0.08311, 0.9368, -0.2878, -0.1989, 0.8007, 0.5587, -0.216, 0.9505, -0.2645, 0.1632, 0.9368, -0.2878, -0.1989, 0.9429, 0.3225, 0.0831, 0.9368, -0.2878, -0.1989, 0.5598, -0.7754, -0.2922, 0.8318, -0.2922, -0.4719, 0.5651, -0.8151, -0.1273, 0.5598, -0.7754, -0.2922, 0.9368, -0.2878, -0.1989, 0.9505, -0.2645, 0.1632, 0.5651, -0.8151, -0.1272, 0.9368, -0.2878, -0.1989, 0.616, -0.7779, 0.1242, 0.5651, -0.8151, -0.1272, 0.9505, -0.2645, 0.1632, 0.8274, -0.1818, -0.5313, 0.5054, 1.233e-05, -0.8629, 0.4799, -4.606e-05, 0.8773, 0.3025, -0.1561, -0.9403, 0.5054, 9.611e-07, -0.8629, 0.8274, -0.1818, -0.5313, 0.1778, -0.6652, -0.7252, 0.3025, -0.1561, -0.9403, 0.8274, -0.1818, -0.5314, -0.4674, -0.2677, -0.8426, 0.3025, -0.1561, -0.9403, 0.1777, -0.6652, -0.7252, -0.5798, -0.3869, -0.717, -0.4674, -0.2677, -0.8426, 0.1777, -0.6652, -0.7252, -0.6324, 1.436e-05, -0.7746, -0.4674, -0.2677, -0.8425, -0.5799, -0.3869, -0.717, -0.0936, -0.3063, -0.9473, -0.6324, -1.39e-05, -0.7747, -0.5799, -0.3869, -0.717, 0.1821, 0.0, -0.9833, -0.6324, 6.64e-06, -0.7747, -0.09361, -0.3063, -0.9473, 0.5688, -0.3068, -0.7631, 0.1821, -2.505e-05, -0.9833, -0.0936, -0.3064, -0.9473, 0.6775, 0.0, -0.7355, 0.1821, 1.197e-05, -0.9833, 0.5688, -0.3068, -0.7631, 0.3894, -0.2221, -0.8939, 0.6775, 6.33e-06, -0.7355, 0.5689, -0.3068, -0.7631, 0.4179, -1.996e-05, -0.9085, 0.6775, 4.848e-06, -0.7355, 0.3894, -0.2222, -0.8939, -0.2623, -1.278e-05, -0.965, 0.4178, -2.006e-05, -0.9085, 0.3894, -0.2222, -0.8939, 0.7953, -0.5802, -0.1758, 0.1777, -0.6652, -0.7252, 0.8274, -0.1818, -0.5313, 0.3978, -0.9153, -0.0626, 0.1777, -0.6652, -0.7252, 0.7953, -0.5802, -0.1758, 0.6233, -0.5553, 0.5505, 0.3977, -0.9154, -0.06253, 0.7953, -0.5802, -0.1757, 0.256, -0.8803, 0.3994, 0.3978, -0.9153, -0.06257, 0.6233, -0.5554, 0.5505, 0.1648, -0.4896, 0.8562, 0.256, -0.8803, 0.3993, 0.6233, -0.5554, 0.5505, -0.162, -0.7349, 0.6585, 0.256, -0.8803, 0.3994, 0.1647, -0.4896, 0.8562, -0.3454, -0.5148, 0.7846, -0.162, -0.7349, 0.6585, 0.1647, -0.4896, 0.8562, -0.3935, -0.9146, 0.09329, -0.162, -0.7349, 0.6585, -0.3454, -0.5148, 0.7846, -0.712, -0.6226, 0.3246, -0.3934, -0.9146, 0.09331, -0.3454, -0.5148, 0.7846, -0.1938, -0.776, -0.6002, -0.3935, -0.9146, 0.09336, -0.712, -0.6227, 0.3246, -0.7533, -0.4755, -0.4543, -0.1938, -0.776, -0.6002, -0.712, -0.6227, 0.3246, -0.5183, -0.1813, -0.8358, -0.1937, -0.776, -0.6002, -0.7533, -0.4755, -0.4543, -0.8922, -0.1818, 0.4135, -0.5183, -0.1813, -0.8358, -0.7534, -0.4755, -0.4543, -0.9697, -6.109e-07, -0.2445, -0.5183, -0.1813, -0.8358, -0.8922, -0.1817, 0.4135, -0.3935, -0.9146, 0.09332, 0.256, -0.8803, 0.3994, -0.162, -0.735, 0.6585, 0.3978, -0.9153, -0.06257, 0.256, -0.8803, 0.3994, -0.3935, -0.9146, 0.09332, -0.1938, -0.776, -0.6002, 0.3977, -0.9154, -0.06258, -0.3935, -0.9146, 0.0933, 0.1777, -0.6652, -0.7252, 0.3977, -0.9154, -0.06259, -0.1938, -0.776, -0.6002, -0.09365, -0.3063, -0.9473, 0.1777, -0.6652, -0.7252, -0.1938, -0.776, -0.6002, -0.5799, -0.3869, -0.717, 0.1777, -0.6652, -0.7252, -0.09361, -0.3064, -0.9473, -0.8187, 0.5587, -0.1326, -0.9551, -0.2516, 0.1566, -0.9191, 0.3227, 0.2261, -0.9375, -0.2836, -0.2016, -0.9551, -0.2516, 0.1566, -0.8187, 0.5587, -0.1326, -0.7396, 0.5589, -0.375, -0.9375, -0.2836, -0.2016, -0.8187, 0.5587, -0.1325, -0.8255, -0.2924, -0.4827, -0.9375, -0.2836, -0.2016, -0.7396, 0.5589, -0.3751, -0.9375, -0.2836, -0.2016, -0.6114, -0.7891, 0.05915, -0.9551, -0.2516, 0.1566, -0.5516, -0.8176, -0.1648, -0.6114, -0.7891, 0.05916, -0.9375, -0.2836, -0.2016, -0.8256, -0.2924, -0.4827, -0.5517, -0.8176, -0.1648, -0.9375, -0.2836, -0.2016, -0.5317, -0.7754, -0.3407, -0.5517, -0.8176, -0.1649, -0.8255, -0.2924, -0.4827, -0.5529, 0.5645, -0.6128, -0.8255, -0.2924, -0.4827, -0.7396, 0.5589, -0.375, -0.5767, -0.2826, -0.7666, -0.8256, -0.2924, -0.4826, -0.5529, 0.5645, -0.6129, -0.1916, 0.8022, -0.5655, -0.5767, -0.2825, -0.7665, -0.5529, 0.5646, -0.6129, -0.2634, -0.2427, -0.9337, -0.5767, -0.2825, -0.7666, -0.1917, 0.8022, -0.5655, -0.5767, -0.2825, -0.7666, -0.5317, -0.7754, -0.3407, -0.8255, -0.2924, -0.4827, -0.357, -0.748, -0.5595, -0.5317, -0.7754, -0.3406, -0.5767, -0.2826, -0.7665, -0.2634, -0.2427, -0.9337, -0.3571, -0.7479, -0.5595, -0.5767, -0.2825, -0.7666, -0.1677, -0.6912, -0.703, -0.357, -0.748, -0.5596, -0.2634, -0.2427, -0.9337, 0.4569, -0.8267, -0.3284, -0.4067, -0.79, 0.4588, -0.2981, -0.8054, -0.5124, 0.02969, -0.6842, 0.7287, -0.4067, -0.79, 0.4588, 0.4569, -0.8267, -0.3284, 0.6457, -0.6855, -0.3364, 0.02972, -0.6842, 0.7287, 0.4569, -0.8267, -0.3285, 0.9521, -0.3056, -0.004858, 0.02976, -0.6841, 0.7288, 0.6457, -0.6855, -0.3364, 0.09277, -0.7669, -0.635, 0.04261, -0.9966, -0.07083, 0.0002202, -0.9998, -0.01865, 0.2133, -0.6999, -0.6817, 0.04261, -0.9966, -0.07084, 0.0928, -0.7669, -0.635, 0.2731, -0.2345, -0.933, 0.2133, -0.6999, -0.6817, 0.09283, -0.7669, -0.635, 0.1508, -0.147, -0.9776, 0.2731, -0.2345, -0.933, 0.0928, -0.7669, -0.635, 0.1417, 0.8022, -0.58, 0.2731, -0.2345, -0.933, 0.1508, -0.147, -0.9776, 0.06821, 0.8944, -0.442, 0.1418, 0.8022, -0.58, 0.1508, -0.147, -0.9776, -0.1917, 0.8022, -0.5654, -0.4224, 0.7142, 0.5581, -0.04797, 0.9487, -0.3126, -0.6894, 0.5555, 0.4648, -0.4224, 0.7142, 0.5581, -0.1917, 0.8022, -0.5655, -0.4595, 0.8578, 0.2302, -0.6895, 0.5555, 0.4648, -0.1917, 0.8022, -0.5655, -0.4595, 0.8578, 0.2302, -0.8187, 0.5587, -0.1326, -0.9191, 0.3226, 0.2261, -0.7396, 0.5589, -0.3751, -0.8187, 0.5587, -0.1326, -0.4595, 0.8578, 0.2301, -0.5529, 0.5645, -0.6129, -0.7396, 0.5589, -0.375, -0.4595, 0.8578, 0.2302, -0.1916, 0.8022, -0.5655, -0.553, 0.5645, -0.6128, -0.4595, 0.8578, 0.2301, -0.1938, -0.7761, -0.6001, 0.5688, -0.3068, -0.7631, -0.09367, -0.3063, -0.9473, 0.3894, -0.2221, -0.8939, 0.5689, -0.3067, -0.7631, -0.1938, -0.7761, -0.6001, -0.5183, -0.1813, -0.8358, 0.3894, -0.2222, -0.8939, -0.1938, -0.7761, -0.6002, -0.2623, 2.174e-05, -0.965, 0.3894, -0.2221, -0.8939, -0.5183, -0.1814, -0.8357, -0.9697, -3.241e-05, -0.2445, -0.2623, -2.518e-05, -0.965, -0.5183, -0.1813, -0.8358, 0.9521, -0.3056, -0.004813, -0.06887, -0.4132, 0.908, 0.02971, -0.6842, 0.7287, 0.2557, 0.0004649, 0.9668, -0.06886, -0.4132, 0.908, 0.9521, -0.3057, -0.004847, 0.9987, -3.048e-05, -0.0517, 0.2557, 0.0004385, 0.9668, 0.9521, -0.3057, -0.004825, -0.2753, -2.643e-05, -0.9613, -0.4674, -0.2677, -0.8425, -0.6324, 0.0, -0.7746, 0.3025, -0.1561, -0.9403, -0.4673, -0.2678, -0.8426, -0.2753, 2.292e-05, -0.9613, 0.5055, -2.426e-05, -0.8629, 0.3025, -0.1561, -0.9403, -0.2753, -7.114e-06, -0.9613, -0.04797, 0.9487, -0.3126, -0.2634, -0.2427, -0.9337, -0.1917, 0.8022, -0.5655, -0.1451, -0.293, -0.945, -0.2634, -0.2427, -0.9337, -0.0479, 0.9487, -0.3126, -0.1451, -0.293, -0.945, -0.1677, -0.6911, -0.703, -0.2634, -0.2427, -0.9337, -0.07868, -0.8323, -0.5487, -0.1677, -0.6911, -0.703, -0.1452, -0.2929, -0.945, 0.2133, -0.6999, -0.6817, 0.4208, -0.7576, -0.499, 0.04263, -0.9966, -0.07082, 0.5598, -0.7754, -0.2922, 0.04263, -0.9966, -0.07082, 0.4208, -0.7575, -0.499, 0.5651, -0.8151, -0.1272, 0.0426, -0.9966, -0.07082, 0.5598, -0.7754, -0.2921, -0.05824, -0.9964, 0.06236, 0.0426, -0.9966, -0.07082, 0.5651, -0.8151, -0.1272, 0.616, -0.7779, 0.1242, -0.05818, -0.9964, 0.06238, 0.5651, -0.8151, -0.1273, -0.03109, -0.9987, 0.03967, -0.0582, -0.9964, 0.06234, 0.616, -0.7779, 0.1241, 0.6269, -0.7207, 0.2958, -0.0311, -0.9987, 0.03964, 0.616, -0.7779, 0.1241, 0.01517, -0.9999, 0.007044, -0.03113, -0.9987, 0.03969, 0.6269, -0.7208, 0.2958, 0.5707, -0.7181, 0.3983, 0.0152, -0.9999, 0.007056, 0.6269, -0.7208, 0.2957, 0.04619, -0.9978, 0.04675, 0.01521, -0.9999, 0.007037, 0.5706, -0.7181, 0.3984, 0.4297, -0.7207, 0.5441, 0.04621, -0.9978, 0.04674, 0.5707, -0.7181, 0.3983, 0.2028, -0.7606, 0.6168, 0.04618, -0.9978, 0.04673, 0.4297, -0.7207, 0.5441, -0.02765, -0.8485, 0.5284, 0.04621, -0.9978, 0.04672, 0.2028, -0.7605, 0.6168, 0.0003396, -0.9855, -0.1698, 0.04621, -0.9978, 0.04676, -0.02768, -0.8485, 0.5284, -0.04576, -0.9979, 0.04634, 0.0003634, -0.9855, -0.1698, -0.02764, -0.8485, 0.5284, -0.2566, -0.7551, 0.6033, -0.04575, -0.9979, 0.04635, -0.02767, -0.8485, 0.5284, -0.4995, -0.7071, 0.5005, -0.04574, -0.9979, 0.04633, -0.2566, -0.7551, 0.6033, -0.5852, -0.7161, 0.3804, -0.04575, -0.9979, 0.04635, -0.4995, -0.7071, 0.5005, -0.01385, -0.9999, 0.005713, -0.04575, -0.9979, 0.04634, -0.5852, -0.7161, 0.3804, -0.6323, -0.7235, 0.2771, -0.0139, -0.9999, 0.005663, -0.5852, -0.7161, 0.3804, 0.03244, -0.9987, 0.03969, -0.01385, -0.9999, 0.005674, -0.6323, -0.7235, 0.2772, -0.6114, -0.7891, 0.05916, 0.03247, -0.9987, 0.0397, -0.6323, -0.7235, 0.2771, 0.05889, -0.9962, 0.06488, 0.03246, -0.9987, 0.0397, -0.6114, -0.7891, 0.05921, -0.5517, -0.8176, -0.1648, 0.05891, -0.9962, 0.06487, -0.6114, -0.7891, 0.0592, -0.04201, -0.9966, -0.07025, 0.0589, -0.9962, 0.06487, -0.5517, -0.8176, -0.1648, -0.5317, -0.7754, -0.3407, -0.042, -0.9966, -0.07025, -0.5517, -0.8176, -0.1649, -0.357, -0.7479, -0.5596, -0.04199, -0.9966, -0.07025, -0.5317, -0.7754, -0.3407, -0.1677, -0.6912, -0.703, -0.04199, -0.9966, -0.07027, -0.357, -0.748, -0.5595, -0.07869, -0.8323, -0.5487, -0.04202, -0.9966, -0.07024, -0.1677, -0.6911, -0.703, 0.000239, -0.9998, -0.01866, -0.0787, -0.8323, -0.5487, 0.09277, -0.7669, -0.635, -0.04199, -0.9966, -0.07024, -0.07871, -0.8323, -0.5487, 0.0002018, -0.9998, -0.01867, -0.2553, 0.5583, 0.7894, -0.04797, 0.9487, -0.3126, -0.4223, 0.7142, 0.5582, 0.0603, 0.5627, 0.8245, -0.04799, 0.9487, -0.3126, -0.2553, 0.5583, 0.7894, 0.331, 0.5583, 0.7607, -0.04796, 0.9487, -0.3126, 0.06032, 0.5627, 0.8245, 0.4203, 0.8056, 0.4175, -0.04794, 0.9487, -0.3126, 0.331, 0.5583, 0.7607, 0.4203, 0.8056, 0.4174, 0.06818, 0.8944, -0.442, -0.04797, 0.9487, -0.3126, 0.1417, 0.8022, -0.58, 0.06813, 0.8944, -0.442, 0.4203, 0.8056, 0.4174, 0.7094, 0.5555, 0.4337, 0.1418, 0.8022, -0.58, 0.4203, 0.8056, 0.4175, 0.4685, 0.8578, 0.2112, 0.1418, 0.8022, -0.58, 0.7094, 0.5555, 0.4337, 0.4685, 0.8578, 0.2112, 0.4466, 0.5645, -0.6941, 0.1418, 0.8022, -0.58, 0.6961, 0.5589, -0.4507, 0.4466, 0.5645, -0.6942, 0.4685, 0.8578, 0.2112, 0.8007, 0.5587, -0.216, 0.6961, 0.5589, -0.4507, 0.4685, 0.8578, 0.2112, 0.9429, 0.3225, 0.08306, 0.8007, 0.5587, -0.216, 0.4685, 0.8578, 0.2112, 0.1077, -0.4042, 0.9083, 0.6851, -0.24, 0.6877, 0.5034, -0.2444, 0.8288, -0.0248, -0.684, 0.7291, 0.6852, -0.2401, 0.6877, 0.1077, -0.4042, 0.9083, -0.02482, -0.684, 0.7291, 0.6863, -0.2176, 0.694, 0.6851, -0.2401, 0.6877, 0.4106, -0.7863, 0.4618, 0.6863, -0.2175, 0.694, -0.02485, -0.684, 0.7291, -0.466, -0.8228, -0.3255, 0.4105, -0.7863, 0.4618, -0.02477, -0.684, 0.7291, 0.2876, -0.8127, -0.5068, 0.4105, -0.7863, 0.4618, -0.466, -0.8227, -0.3255, -0.1379, -0.4305, -0.892, 0.2876, -0.8127, -0.5067, -0.466, -0.8227, -0.3255, 0.8214, -0.5227, -0.2283, 0.2876, -0.8127, -0.5067, -0.1379, -0.4305, -0.892, 0.8214, -0.5227, -0.2283, 0.4105, -0.7863, 0.4618, 0.2876, -0.8127, -0.5068, 0.6864, -0.2175, 0.694, 0.4105, -0.7863, 0.4617, 0.8214, -0.5227, -0.2283, -0.6489, -0.6568, -0.3841, -0.4769, -0.2593, -0.8398, -0.6403, -0.3608, -0.6781, -0.9362, -0.3293, -0.1228, -0.4769, -0.2594, -0.8398, -0.6489, -0.6568, -0.3841, -0.9362, -0.3293, -0.1228, -0.4347, 0.0, -0.9006, -0.4769, -0.2594, -0.8398, -0.9718, -0.0002592, -0.236, -0.4347, 0.0, -0.9006, -0.9362, -0.3292, -0.1228, -0.2262, -0.003199, 0.9741, -0.9718, -3.708e-05, -0.236, -0.9362, -0.3292, -0.1228, 0.4798, 3.07e-06, 0.8774, -0.8922, -0.1817, 0.4135, 0.8274, -0.1819, -0.5313, -0.9697, -4.654e-05, -0.2444, -0.8922, -0.1818, 0.4135, 0.4798, -7.364e-06, 0.8774, 0.00138, -1.0, -0.001665, -0.0311, -0.9987, 0.03963, 0.01517, -0.9999, 0.007016, -0.05823, -0.9964, 0.06237, -0.03113, -0.9987, 0.03962, 0.001379, -1.0, -0.001657, 0.04263, -0.9966, -0.07079, -0.05818, -0.9964, 0.06236, 0.001392, -1.0, -0.001657, 0.001388, -1.0, -0.00165, 0.0002193, -0.9998, -0.01863, 0.04263, -0.9966, -0.07083, -0.042, -0.9966, -0.07024, 0.0002591, -0.9998, -0.01864, 0.001386, -1.0, -0.001669, 0.05885, -0.9962, 0.06487, -0.04199, -0.9966, -0.07028, 0.001388, -1.0, -0.001656, 0.001383, -1.0, -0.001651, 0.03247, -0.9987, 0.03966, 0.05888, -0.9962, 0.06487, -0.01387, -0.9999, 0.005654, 0.03247, -0.9987, 0.03971, 0.001387, -1.0, -0.001642, -0.04574, -0.9979, 0.04633, -0.01385, -0.9999, 0.005671, 0.001399, -1.0, -0.001642, 0.001404, -1.0, -0.001637, 0.0003306, -0.9855, -0.1698, -0.04572, -0.9979, 0.04636, 0.04618, -0.9978, 0.04673, 0.0003617, -0.9855, -0.1698, 0.001408, -1.0, -0.001665, 0.01517, -0.9999, 0.007033, 0.04619, -0.9978, 0.04673, 0.001396, -1.0, -0.001661])] * 3)])
me_w_laser_trap_back_0 = bpy.data.meshes.new('w_laser_trap_back_0')
me_w_laser_trap_back_0.from_pydata([(-2.844, 0.01562, -4.641), (-2.844, -0.4219, -4.641), (0.03125, 0.01562, -5.359), (0.03125, -0.4219, -5.359), (2.922, 0.01562, -4.641), (0.03125, 0.01562, -5.359), (2.922, -0.4219, -4.641), (5.031, 0.01562, -1.328), (-4.953, -0.4219, -1.328), (-4.953, 0.01562, -1.328), (5.031, -0.4219, -1.328), (0.03125, -0.6562, -5.109), (-4.531, -0.6562, -1.578), (4.609, -0.6562, -1.578), (0.03125, 0.01562, -5.359), (5.031, 0.01562, -1.328), (-4.953, 0.01562, -1.328), (-2.703, -0.6562, -4.438), (2.781, -0.6562, -4.438), (-2.844, 0.01562, -4.641), (-4.953, 0.01562, -1.328), (5.031, 0.01562, -1.328), (2.922, 0.01562, -4.641), (2.922, 0.01562, -4.641), (-2.844, 0.01562, -4.641), (3.625, 0.01562, 4.312), (3.625, -0.4219, 4.312), (2.031, 0.01562, 5.547), (2.031, -0.4219, 5.547), (5.219, 0.01562, 1.781), (5.219, -0.4219, 1.781), (5.625, 0.01562, -0.0625), (5.625, -0.4219, -0.0625), (5.031, 0.01562, -0.9688), (5.031, -0.4219, -0.9688), (-3.547, 0.01562, 4.312), (-1.953, 0.01562, 5.547), (-3.547, -0.4219, 4.312), (-1.953, -0.4219, 5.547), (-5.141, 0.01562, 1.781), (-5.141, -0.4219, 1.781), (-5.547, 0.01562, -0.0625), (-5.547, -0.4219, -0.0625), (-4.953, 0.01562, -0.9688), (-4.953, -0.4219, -0.9688), (-1.906, -0.6562, 5.312), (4.922, -0.6562, -0.7188), (-4.844, -0.6562, -0.7188), (1.984, -0.6562, 5.312), (-5.312, -0.6562, -0.01562), (-3.359, -0.6562, 4.141), (-4.922, -0.6562, 1.688), (5.375, -0.6562, -0.01562), (3.438, -0.6562, 4.141), (5.0, -0.6562, 1.688), (2.031, 0.01562, 5.547), (-4.953, 0.01562, -0.9688), (5.031, 0.01562, -0.9688), (-1.953, 0.01562, 5.547), (-5.547, 0.01562, -0.0625), (-3.547, 0.01562, 4.312), (-5.141, 0.01562, 1.781), (5.625, 0.01562, -0.0625), (3.625, 0.01562, 4.312), (5.219, 0.01562, 1.781)], [], [(6, 5, 4), (3, 5, 6), (18, 3, 6), (11, 3, 18), (13, 11, 18), (12, 11, 13), (10, 12, 13), (8, 12, 10), (7, 8, 10), (9, 8, 7), (62, 63, 64), (55, 63, 62), (57, 55, 62), (56, 55, 57), (14, 15, 23), (16, 15, 14), (24, 16, 14), (6, 13, 18), (10, 13, 6), (21, 10, 6), (22, 21, 6), (0, 2, 1), (3, 1, 2), (11, 1, 3), (17, 1, 11), (12, 17, 11), (8, 17, 12), (8, 1, 17), (19, 1, 8), (20, 19, 8), (56, 58, 55), (59, 58, 56), (59, 60, 58), (61, 60, 59), (29, 32, 31), (30, 32, 29), (25, 30, 29), (26, 30, 25), (27, 26, 25), (28, 26, 27), (36, 28, 27), (38, 28, 36), (37, 38, 36), (50, 38, 37), (51, 50, 37), (49, 50, 51), (40, 49, 51), (42, 49, 40), (39, 42, 40), (41, 42, 39), (35, 37, 36), (40, 37, 35), (39, 40, 35), (51, 37, 40), (45, 38, 50), (28, 38, 45), (48, 28, 45), (26, 28, 48), (53, 26, 48), (30, 26, 53), (54, 30, 53), (32, 30, 54), (52, 32, 54), (34, 32, 52), (46, 34, 52), (44, 34, 46), (47, 44, 46), (42, 44, 47), (49, 42, 47), (34, 31, 32), (33, 31, 34), (43, 33, 34), (44, 43, 34), (41, 43, 44), (42, 41, 44), (49, 45, 50), (47, 45, 49), (46, 45, 47), (48, 45, 46), (52, 48, 46), (53, 48, 52), (54, 53, 52)])
_uv = me_w_laser_trap_back_0.uv_layers.new(name='UVMap')
_uv.uv.foreach_set('vector', [0.7228, 0.4153, 0.6818, 0.5097, 0.7079, 0.4113, 0.6957, 0.5161, 0.6818, 0.5097, 0.7228, 0.4153, 0.731, 0.4231, 0.6957, 0.5161, 0.7228, 0.4153, 0.7068, 0.5169, 0.6957, 0.5161, 0.731, 0.4231, 0.9115, 0.3616, 0.7068, 0.5169, 0.731, 0.4231, 0.9098, 0.6722, 0.7068, 0.5169, 0.9115, 0.3616, 0.9228, 0.3451, 0.9098, 0.6722, 0.9115, 0.3616, 0.9207, 0.6881, 0.9098, 0.6722, 0.9228, 0.3451, 0.9381, 0.3468, 0.9207, 0.6881, 0.9228, 0.3451, 0.936, 0.6881, 0.9207, 0.6881, 0.9381, 0.3468, 0.9189, 0.7853, 0.845, 0.8189, 0.8875, 0.792, 0.8241, 0.8457, 0.845, 0.8189, 0.9189, 0.7853, 0.934, 0.7952, 0.8241, 0.8457, 0.9189, 0.7853, 0.934, 0.9634, 0.8241, 0.8457, 0.934, 0.7952, 0.8259, 0.8796, 0.9333, 0.9637, 0.838, 0.9283, 0.9333, 0.7955, 0.9333, 0.9637, 0.8259, 0.8796, 0.838, 0.8309, 0.9333, 0.7955, 0.8259, 0.8796, 0.7228, 0.4153, 0.9115, 0.3616, 0.731, 0.4231, 0.9228, 0.3451, 0.9115, 0.3616, 0.7228, 0.4153, 0.9123, 0.3338, 0.9228, 0.3451, 0.7228, 0.4153, 0.715, 0.402, 0.9123, 0.3338, 0.7228, 0.4153, 0.7061, 0.6211, 0.6817, 0.5223, 0.7211, 0.6173, 0.6957, 0.5161, 0.7211, 0.6173, 0.6817, 0.5223, 0.7068, 0.5169, 0.7211, 0.6173, 0.6957, 0.5161, 0.7303, 0.611, 0.7211, 0.6173, 0.7068, 0.5169, 0.9098, 0.6722, 0.7303, 0.611, 0.7068, 0.5169, 0.9207, 0.6881, 0.7303, 0.611, 0.9098, 0.6722, 0.9207, 0.6881, 0.7211, 0.6173, 0.7303, 0.611, 0.716, 0.6319, 0.7211, 0.6173, 0.9207, 0.6881, 0.9127, 0.7013, 0.716, 0.6319, 0.9207, 0.6881, 0.934, 0.9634, 0.8241, 0.9129, 0.8241, 0.8457, 0.9189, 0.9733, 0.8241, 0.9129, 0.934, 0.9634, 0.9189, 0.9733, 0.845, 0.9398, 0.8241, 0.9129, 0.8875, 0.9666, 0.845, 0.9398, 0.9189, 0.9733, 0.8233, 0.7087, 0.8896, 0.7054, 0.8979, 0.7169, 0.824, 0.6933, 0.8896, 0.7054, 0.8233, 0.7087, 0.7295, 0.6512, 0.824, 0.6933, 0.8233, 0.7087, 0.7362, 0.6381, 0.824, 0.6933, 0.7295, 0.6512, 0.6818, 0.5899, 0.7362, 0.6381, 0.7295, 0.6512, 0.6947, 0.5823, 0.7362, 0.6381, 0.6818, 0.5899, 0.6822, 0.4429, 0.6947, 0.5823, 0.6818, 0.5899, 0.696, 0.4468, 0.6947, 0.5823, 0.6822, 0.4429, 0.7369, 0.3924, 0.696, 0.4468, 0.6822, 0.4429, 0.7454, 0.3994, 0.696, 0.4468, 0.7369, 0.3924, 0.8291, 0.3473, 0.7454, 0.3994, 0.7369, 0.3924, 0.8877, 0.3338, 0.7454, 0.3994, 0.8291, 0.3473, 0.825, 0.3373, 0.8877, 0.3338, 0.8291, 0.3473, 0.8907, 0.325, 0.8877, 0.3338, 0.825, 0.3373, 0.8245, 0.3219, 0.8907, 0.325, 0.825, 0.3373, 0.8999, 0.3141, 0.8907, 0.325, 0.8245, 0.3219, 0.7301, 0.3796, 0.7369, 0.3924, 0.6822, 0.4429, 0.825, 0.3373, 0.7369, 0.3924, 0.7301, 0.3796, 0.8245, 0.3219, 0.825, 0.3373, 0.7301, 0.3796, 0.8291, 0.3473, 0.7369, 0.3924, 0.825, 0.3373, 0.7062, 0.4486, 0.696, 0.4468, 0.7454, 0.3994, 0.6947, 0.5823, 0.696, 0.4468, 0.7062, 0.4486, 0.7052, 0.5809, 0.6947, 0.5823, 0.7062, 0.4486, 0.7362, 0.6381, 0.6947, 0.5823, 0.7052, 0.5809, 0.7445, 0.6306, 0.7362, 0.6381, 0.7052, 0.5809, 0.824, 0.6933, 0.7362, 0.6381, 0.7445, 0.6306, 0.8287, 0.6834, 0.824, 0.6933, 0.7445, 0.6306, 0.8896, 0.7054, 0.824, 0.6933, 0.8287, 0.6834, 0.8869, 0.6969, 0.8896, 0.7054, 0.8287, 0.6834, 0.9224, 0.6862, 0.8896, 0.7054, 0.8869, 0.6969, 0.9114, 0.6821, 0.9224, 0.6862, 0.8869, 0.6969, 0.924, 0.3445, 0.9224, 0.6862, 0.9114, 0.6821, 0.9129, 0.3485, 0.924, 0.3445, 0.9114, 0.6821, 0.8907, 0.325, 0.924, 0.3445, 0.9129, 0.3485, 0.8877, 0.3338, 0.8907, 0.325, 0.9129, 0.3485, 0.9224, 0.6862, 0.8979, 0.7169, 0.8896, 0.7054, 0.9372, 0.691, 0.8979, 0.7169, 0.9224, 0.6862, 0.9391, 0.3437, 0.9372, 0.691, 0.9224, 0.6862, 0.924, 0.3445, 0.9391, 0.3437, 0.9224, 0.6862, 0.8999, 0.3141, 0.9391, 0.3437, 0.924, 0.3445, 0.8907, 0.325, 0.8999, 0.3141, 0.924, 0.3445, 0.8877, 0.3338, 0.7062, 0.4486, 0.7454, 0.3994, 0.9129, 0.3485, 0.7062, 0.4486, 0.8877, 0.3338, 0.9114, 0.6821, 0.7062, 0.4486, 0.9129, 0.3485, 0.7052, 0.5809, 0.7062, 0.4486, 0.9114, 0.6821, 0.8869, 0.6969, 0.7052, 0.5809, 0.9114, 0.6821, 0.7445, 0.6306, 0.7052, 0.5809, 0.8869, 0.6969, 0.8287, 0.6834, 0.7445, 0.6306, 0.8869, 0.6969])
me_w_laser_trap_back_0.materials.append(mat_models_weapons2_laser_trap_laser_trap_tga)
me_w_laser_trap_back_0.update()
me_w_laser_trap_back_0.normals_split_custom_set([tuple(v) for v in zip(*[iter([0.5842, -0.3424, -0.7359, -0.0005226, 0.6115, -0.7912, 0.5143, 0.4741, -0.7147, 0.03689, -0.4733, -0.8801, -0.0005004, 0.6115, -0.7912, 0.5842, -0.3425, -0.7359, 0.2543, -0.8432, -0.4736, 0.03689, -0.4733, -0.8801, 0.5841, -0.3425, -0.7359, -0.03137, -0.929, -0.3688, 0.0369, -0.4733, -0.8801, 0.2543, -0.8432, -0.4736, 0.2836, -0.9587, -0.02156, -0.03142, -0.929, -0.3688, 0.2543, -0.8432, -0.4736, -0.1426, -0.9634, 0.2268, -0.0314, -0.929, -0.3688, 0.2836, -0.9587, -0.02158, 0.4909, -0.7234, 0.4855, -0.1426, -0.9634, 0.2268, 0.2836, -0.9587, -0.02157, -0.788, -0.5729, 0.2257, -0.1426, -0.9635, 0.2268, 0.4909, -0.7234, 0.4855, 0.6078, 0.7206, 0.3336, -0.7879, -0.5729, 0.2257, 0.4909, -0.7234, 0.4855, -0.3801, 0.9011, 0.2086, -0.788, -0.5728, 0.2257, 0.6078, 0.7206, 0.3336, 0.6465, 0.732, -0.2149, 0.6452, 0.56, 0.5197, 0.8959, 0.32, 0.3082, 0.2491, 0.8137, 0.5251, 0.6453, 0.56, 0.5197, 0.6465, 0.732, -0.215, 0.314, 0.7508, -0.5811, 0.2491, 0.8137, 0.5251, 0.6465, 0.732, -0.2149, -0.2079, 0.7455, -0.6332, 0.2491, 0.8137, 0.5251, 0.314, 0.7508, -0.5811, -0.0005168, 0.6116, -0.7912, 0.6078, 0.7206, 0.3336, 0.5143, 0.4741, -0.7147, -0.3801, 0.9011, 0.2086, 0.6078, 0.7206, 0.3335, -0.0005516, 0.6116, -0.7912, -0.6467, 0.3351, -0.6852, -0.3801, 0.9011, 0.2086, -0.0005349, 0.6116, -0.7912, 0.5841, -0.3425, -0.7359, 0.2837, -0.9587, -0.02155, 0.2543, -0.8432, -0.4737, 0.491, -0.7233, 0.4855, 0.2836, -0.9587, -0.02156, 0.5841, -0.3424, -0.7359, 0.6078, 0.7206, 0.3336, 0.4909, -0.7234, 0.4855, 0.5841, -0.3424, -0.7359, 0.5143, 0.4741, -0.7147, 0.6078, 0.7206, 0.3335, 0.5842, -0.3425, -0.7359, -0.6467, 0.3352, -0.6852, -0.0005272, 0.6116, -0.7912, -0.433, -0.4036, -0.806, 0.03691, -0.4733, -0.8801, -0.433, -0.4036, -0.806, -0.0004803, 0.6115, -0.7912, -0.03139, -0.929, -0.3688, -0.433, -0.4036, -0.806, 0.03691, -0.4733, -0.8801, -0.3765, -0.8364, -0.3984, -0.4331, -0.4036, -0.806, -0.03139, -0.929, -0.3688, -0.1426, -0.9634, 0.2268, -0.3765, -0.8364, -0.3984, -0.03138, -0.929, -0.3688, -0.788, -0.5728, 0.2257, -0.3765, -0.8364, -0.3984, -0.1425, -0.9634, 0.2268, -0.788, -0.5728, 0.2257, -0.4331, -0.4036, -0.806, -0.3765, -0.8364, -0.3984, -0.6467, 0.3352, -0.6852, -0.433, -0.4036, -0.806, -0.788, -0.5729, 0.2257, -0.3801, 0.9011, 0.2086, -0.6467, 0.3352, -0.6852, -0.788, -0.5728, 0.2257, -0.2079, 0.7455, -0.6332, -0.2535, 0.6212, 0.7415, 0.2492, 0.8137, 0.5251, -0.6465, 0.732, -0.2149, -0.2536, 0.6212, 0.7415, -0.2079, 0.7455, -0.6332, -0.6465, 0.732, -0.215, -0.6453, 0.56, 0.5197, -0.2535, 0.6212, 0.7415, -0.8959, 0.32, 0.3082, -0.6452, 0.56, 0.5197, -0.6465, 0.732, -0.2149, 0.8959, 0.32, 0.3082, 0.9129, -0.4065, -0.03838, 0.6465, 0.732, -0.2149, 0.8293, -0.3921, 0.3981, 0.9129, -0.4064, -0.03841, 0.8959, 0.32, 0.3083, 0.6453, 0.5599, 0.5197, 0.8293, -0.3921, 0.3981, 0.8959, 0.32, 0.3082, 0.6452, -0.3904, 0.6567, 0.8293, -0.3921, 0.3981, 0.6453, 0.56, 0.5197, 0.2492, 0.8138, 0.5251, 0.6452, -0.3904, 0.6568, 0.6453, 0.5599, 0.5197, 0.1997, -0.3917, 0.8982, 0.6452, -0.3904, 0.6568, 0.2492, 0.8137, 0.5251, -0.2536, 0.6212, 0.7415, 0.1997, -0.3917, 0.8982, 0.2491, 0.8138, 0.5251, -0.3367, -0.4744, 0.8134, 0.1997, -0.3917, 0.8982, -0.2536, 0.6212, 0.7415, -0.6725, -0.3982, 0.6238, -0.3367, -0.4744, 0.8134, -0.2536, 0.6212, 0.7415, -0.3156, -0.893, 0.3209, -0.3366, -0.4744, 0.8134, -0.6726, -0.3983, 0.6238, -0.4949, -0.8353, 0.2394, -0.3156, -0.893, 0.3209, -0.6726, -0.3982, 0.6238, -0.3679, -0.9297, -0.01611, -0.3156, -0.893, 0.3209, -0.4949, -0.8353, 0.2394, -0.8512, -0.3823, 0.3595, -0.368, -0.9297, -0.01611, -0.4949, -0.8353, 0.2394, -0.9059, -0.3977, -0.1455, -0.368, -0.9297, -0.01619, -0.8512, -0.3823, 0.3596, -0.8959, 0.32, 0.3083, -0.9059, -0.3977, -0.1455, -0.8512, -0.3823, 0.3596, -0.6465, 0.732, -0.2149, -0.9059, -0.3977, -0.1456, -0.8959, 0.32, 0.3083, -0.6453, 0.5599, 0.5197, -0.6726, -0.3982, 0.6238, -0.2535, 0.6211, 0.7416, -0.8512, -0.3823, 0.3595, -0.6725, -0.3982, 0.6238, -0.6453, 0.56, 0.5197, -0.8959, 0.32, 0.3082, -0.8512, -0.3823, 0.3595, -0.6453, 0.5599, 0.5197, -0.4949, -0.8353, 0.2394, -0.6725, -0.3983, 0.6238, -0.8512, -0.3823, 0.3595, -0.07251, -0.9479, 0.3103, -0.3367, -0.4744, 0.8134, -0.3156, -0.893, 0.3209, 0.1997, -0.3917, 0.8982, -0.3367, -0.4744, 0.8134, -0.07257, -0.9479, 0.3103, 0.16, -0.9299, 0.3313, 0.1997, -0.3917, 0.8982, -0.07255, -0.9479, 0.3102, 0.6452, -0.3904, 0.6567, 0.1997, -0.3917, 0.8982, 0.1601, -0.9298, 0.3313, 0.345, -0.8976, 0.2744, 0.6452, -0.3904, 0.6568, 0.1601, -0.9299, 0.3313, 0.8293, -0.3921, 0.3981, 0.6452, -0.3904, 0.6568, 0.3449, -0.8976, 0.2744, 0.5264, -0.8305, 0.182, 0.8293, -0.3921, 0.3981, 0.3449, -0.8976, 0.2744, 0.9129, -0.4065, -0.0384, 0.8293, -0.3921, 0.3981, 0.5264, -0.8305, 0.182, 0.3439, -0.9321, -0.1138, 0.9129, -0.4064, -0.03838, 0.5265, -0.8305, 0.182, 0.4951, -0.3685, -0.7868, 0.9129, -0.4064, -0.03841, 0.3438, -0.9321, -0.1138, 0.1101, -0.9408, -0.3206, 0.4952, -0.3685, -0.7868, 0.3438, -0.9321, -0.1138, -0.4572, -0.4341, -0.7762, 0.4952, -0.3684, -0.7868, 0.1101, -0.9408, -0.3206, -0.2656, -0.9072, -0.3264, -0.4573, -0.4341, -0.7762, 0.1101, -0.9408, -0.3206, -0.9059, -0.3977, -0.1455, -0.4572, -0.4342, -0.7762, -0.2656, -0.9072, -0.3264, -0.368, -0.9297, -0.01612, -0.9059, -0.3977, -0.1456, -0.2656, -0.9072, -0.3264, 0.4951, -0.3685, -0.7868, 0.6465, 0.732, -0.215, 0.9129, -0.4065, -0.03843, 0.314, 0.7508, -0.5812, 0.6465, 0.732, -0.2149, 0.4952, -0.3685, -0.7868, -0.2078, 0.7455, -0.6332, 0.314, 0.7508, -0.5811, 0.4952, -0.3685, -0.7868, -0.4573, -0.4341, -0.7762, -0.2079, 0.7455, -0.6332, 0.4952, -0.3684, -0.7868, -0.6465, 0.732, -0.2149, -0.2079, 0.7456, -0.6332, -0.4573, -0.4342, -0.7762, -0.9059, -0.3977, -0.1456, -0.6465, 0.732, -0.2149, -0.4573, -0.4342, -0.7761, -0.3679, -0.9297, -0.01615, -0.07252, -0.9479, 0.3103, -0.3156, -0.893, 0.3209, -0.2656, -0.9072, -0.3263, -0.07256, -0.9479, 0.3103, -0.3679, -0.9297, -0.01617, 0.1101, -0.9408, -0.3206, -0.07253, -0.9479, 0.3103, -0.2656, -0.9072, -0.3263, 0.1601, -0.9298, 0.3313, -0.07258, -0.9479, 0.3103, 0.1101, -0.9408, -0.3206, 0.3438, -0.9321, -0.1138, 0.1601, -0.9298, 0.3313, 0.1101, -0.9408, -0.3206, 0.345, -0.8976, 0.2744, 0.1601, -0.9298, 0.3313, 0.3439, -0.9321, -0.1138, 0.5264, -0.8305, 0.182, 0.345, -0.8976, 0.2744, 0.3439, -0.9321, -0.1138])] * 3)])
me_w_laser_trap_laser_0 = bpy.data.meshes.new('w_laser_trap_laser_0')
me_w_laser_trap_laser_0.from_pydata([(0.5938, -2.281, -0.01562), (0.5938, -4.672, -0.01562), (0.4219, -4.672, 0.375), (0.4219, -2.281, 0.375), (0.01562, -4.672, 0.5469), (0.01562, -2.281, 0.5469), (-0.3594, -4.672, 0.375), (-0.3594, -2.281, 0.375), (-0.5312, -4.672, -0.01562), (-0.5312, -2.281, -0.01562), (-0.3594, -4.672, -0.4219), (-0.3594, -2.281, -0.4219), (0.01562, -4.672, -0.5781), (0.01562, -2.281, -0.5781), (0.4219, -4.672, -0.4219), (0.4219, -2.281, -0.4219), (0.2969, -5.312, -0.01562), (0.2188, -5.312, 0.1719), (0.2188, -5.312, 0.1719), (0.01562, -5.312, 0.25), (-0.1562, -5.312, 0.1719), (-0.1562, -5.312, 0.1719), (-0.25, -5.312, -0.01562), (-0.25, -5.312, -0.01562), (-0.1562, -5.312, -0.2188), (-0.1562, -5.312, -0.2188), (0.01562, -5.312, -0.2969), (0.2188, -5.312, -0.2188), (0.2188, -5.312, -0.2188), (0.2969, -5.312, -0.01562), (0.01562, -6.469, 0.25), (0.2188, -6.469, -0.2188), (0.01562, -6.469, -0.2969), (0.2969, -6.469, -0.01562), (0.2188, -6.469, 0.1719), (-0.1562, -6.469, -0.2188), (-0.25, -6.469, -0.01562), (-0.1562, -6.469, 0.1719), (0.2969, -5.312, -0.01562), (0.2188, -6.469, 0.1719), (0.2188, -5.312, 0.1719), (0.2969, -6.469, -0.01562), (0.01562, -6.469, 0.25), (0.01562, -5.312, 0.25), (-0.1562, -6.469, 0.1719), (-0.1562, -5.312, 0.1719), (-0.25, -6.469, -0.01562), (-0.25, -5.312, -0.01562), (-0.1562, -6.469, -0.2188), (-0.1562, -5.312, -0.2188), (0.01562, -6.469, -0.2969), (0.01562, -5.312, -0.2969), (0.2188, -6.469, -0.2188), (0.2188, -5.312, -0.2188)], [], [(1, 17, 16), (2, 17, 1), (0, 2, 1), (0, 3, 2), (0, 1, 15), (14, 15, 1), (29, 14, 1), (28, 14, 29), (14, 13, 15), (12, 13, 14), (27, 12, 14), (26, 12, 27), (12, 11, 13), (10, 11, 12), (26, 10, 12), (25, 10, 26), (10, 9, 11), (8, 9, 10), (24, 8, 10), (23, 8, 24), (8, 7, 9), (6, 7, 8), (22, 6, 8), (21, 6, 22), (6, 5, 7), (4, 5, 6), (20, 4, 6), (19, 4, 20), (4, 3, 5), (2, 3, 4), (19, 2, 4), (18, 2, 19), (30, 33, 34), (31, 33, 30), (32, 31, 30), (30, 35, 32), (36, 35, 30), (37, 36, 30), (40, 39, 38), (42, 39, 40), (43, 42, 40), (44, 42, 43), (45, 44, 43), (46, 44, 45), (47, 46, 45), (48, 46, 47), (49, 48, 47), (50, 48, 49), (51, 50, 49), (52, 50, 51), (53, 52, 51), (41, 52, 53), (38, 41, 53), (39, 41, 38)])
_uv = me_w_laser_trap_laser_0.uv_layers.new(name='UVMap')
_uv.uv.foreach_set('vector', [0.095, 0.7588, 0.1278, 0.6918, 0.1071, 0.6916, 0.1371, 0.759, 0.1278, 0.6918, 0.095, 0.7588, 0.0965, 0.9894, 0.1371, 0.759, 0.095, 0.7588, 0.0965, 0.9894, 0.1383, 0.9889, 0.1371, 0.759, 0.0965, 0.9894, 0.095, 0.7588, 0.0545, 0.99, 0.053, 0.76, 0.0545, 0.99, 0.095, 0.7588, 0.0804, 0.6926, 0.053, 0.76, 0.095, 0.7588, 0.0596, 0.6933, 0.053, 0.76, 0.0804, 0.6926, 0.053, 0.76, 0.0125, 0.9902, 0.0545, 0.99, 0.0111, 0.7601, 0.0125, 0.9902, 0.053, 0.76, 0.0427, 0.6929, 0.0111, 0.7601, 0.053, 0.76, 0.0219, 0.6929, 0.0111, 0.7601, 0.0427, 0.6929, 0.0111, 0.7601, 0.0545, 0.99, 0.0125, 0.9902, 0.053, 0.76, 0.0545, 0.99, 0.0111, 0.7601, 0.0219, 0.6929, 0.053, 0.76, 0.0111, 0.7601, 0.0427, 0.6929, 0.053, 0.76, 0.0219, 0.6929, 0.053, 0.76, 0.0965, 0.9894, 0.0545, 0.99, 0.095, 0.7588, 0.0965, 0.9894, 0.053, 0.76, 0.0596, 0.6933, 0.095, 0.7588, 0.053, 0.76, 0.0804, 0.6926, 0.095, 0.7588, 0.0596, 0.6933, 0.095, 0.7588, 0.1383, 0.9889, 0.0965, 0.9894, 0.1371, 0.759, 0.1383, 0.9889, 0.095, 0.7588, 0.1071, 0.6916, 0.1371, 0.759, 0.095, 0.7588, 0.1278, 0.6918, 0.1371, 0.759, 0.1071, 0.6916, 0.1371, 0.759, 0.1803, 0.989, 0.1383, 0.9889, 0.1791, 0.7592, 0.1803, 0.989, 0.1371, 0.759, 0.1487, 0.6919, 0.1791, 0.7592, 0.1371, 0.759, 0.1694, 0.692, 0.1791, 0.7592, 0.1487, 0.6919, 0.1791, 0.7592, 0.1383, 0.9889, 0.1803, 0.989, 0.1371, 0.759, 0.1383, 0.9889, 0.1791, 0.7592, 0.1694, 0.692, 0.1371, 0.759, 0.1791, 0.7592, 0.1487, 0.6919, 0.1371, 0.759, 0.1694, 0.692, 0.0749, 0.68, 0.1375, 0.6175, 0.1192, 0.6617, 0.1192, 0.5732, 0.1375, 0.6175, 0.0749, 0.68, 0.0749, 0.5549, 0.1192, 0.5732, 0.0749, 0.68, 0.0749, 0.68, 0.0307, 0.5732, 0.0749, 0.5549, 0.0123, 0.6175, 0.0307, 0.5732, 0.0749, 0.68, 0.0307, 0.6617, 0.0123, 0.6175, 0.0749, 0.68, 0.2831, 0.9881, 0.2837, 0.8872, 0.2538, 0.988, 0.313, 0.8873, 0.2837, 0.8872, 0.2831, 0.9881, 0.3124, 0.9882, 0.313, 0.8873, 0.2831, 0.9881, 0.2837, 0.8872, 0.313, 0.8873, 0.3124, 0.9882, 0.2831, 0.9881, 0.2837, 0.8872, 0.3124, 0.9882, 0.2544, 0.8871, 0.2837, 0.8872, 0.2831, 0.9881, 0.2538, 0.988, 0.2544, 0.8871, 0.2831, 0.9881, 0.2251, 0.887, 0.2544, 0.8871, 0.2538, 0.988, 0.2245, 0.9879, 0.2251, 0.887, 0.2538, 0.988, 0.1958, 0.887, 0.2251, 0.887, 0.2245, 0.9879, 0.1952, 0.9879, 0.1958, 0.887, 0.2245, 0.9879, 0.2251, 0.887, 0.1958, 0.887, 0.1952, 0.9879, 0.2245, 0.9879, 0.2251, 0.887, 0.1952, 0.9879, 0.2544, 0.8871, 0.2251, 0.887, 0.2245, 0.9879, 0.2538, 0.988, 0.2544, 0.8871, 0.2245, 0.9879, 0.2837, 0.8872, 0.2544, 0.8871, 0.2538, 0.988])
me_w_laser_trap_laser_0.materials.append(mat_models_weapons2_laser_trap_laser_trap_tga)
me_w_laser_trap_laser_0.update()
me_w_laser_trap_laser_0.normals_split_custom_set([tuple(v) for v in zip(*[iter([0.9764, -0.2159, -0.001789, 0.6747, -0.2131, 0.7067, 0.9769, -0.2132, 0.01341, 0.6862, -0.2115, 0.696, 0.6747, -0.2131, 0.7067, 0.9764, -0.2159, -0.001815, 0.9888, 5.558e-06, 0.1494, 0.6862, -0.2115, 0.696, 0.9764, -0.2159, -0.00178, 0.9888, 1.637e-05, 0.1494, 0.6025, -2.342e-05, 0.7981, 0.6862, -0.2114, 0.696, 0.9888, -2.51e-05, 0.1494, 0.9764, -0.2159, -0.00179, 0.7892, 1.604e-05, -0.6141, 0.679, -0.2123, -0.7027, 0.7892, 4.131e-06, -0.6141, 0.9764, -0.2159, -0.001817, 0.9769, -0.2132, 0.01343, 0.679, -0.2122, -0.7027, 0.9764, -0.2159, -0.001798, 0.6952, -0.2107, -0.6872, 0.679, -0.2123, -0.7028, 0.9769, -0.2131, 0.01341, 0.679, -0.2122, -0.7028, 0.1186, -1.473e-05, -0.9929, 0.7892, -2.478e-05, -0.6141, -0.01869, -0.2068, -0.9782, 0.1186, -2.932e-05, -0.9929, 0.679, -0.2123, -0.7028, 0.6952, -0.2107, -0.6872, -0.0187, -0.2069, -0.9782, 0.679, -0.2122, -0.7028, -0.01862, -0.2092, -0.9777, -0.01868, -0.2068, -0.9782, 0.6952, -0.2107, -0.6873, -0.01867, -0.2068, -0.9782, -0.6031, 1.362e-05, -0.7977, 0.1186, -2.359e-05, -0.9929, -0.6967, -0.2094, -0.6861, -0.6031, -1.865e-05, -0.7977, -0.01869, -0.2068, -0.9782, -0.01864, -0.2092, -0.9777, -0.6967, -0.2094, -0.6861, -0.01867, -0.2069, -0.9782, -0.6903, -0.2067, -0.6934, -0.6967, -0.2094, -0.6861, -0.01862, -0.2092, -0.9777, -0.6967, -0.2093, -0.6861, -0.9908, 1.625e-05, -0.1353, -0.603, -2.398e-05, -0.7977, -0.9781, -0.2081, 0.007503, -0.9908, 4.184e-06, -0.1353, -0.6967, -0.2094, -0.6861, -0.6903, -0.2067, -0.6934, -0.9781, -0.2082, 0.007475, -0.6967, -0.2094, -0.6861, -0.9772, -0.2122, 0.0009348, -0.9781, -0.2081, 0.007468, -0.6903, -0.2067, -0.6934, -0.9781, -0.2081, 0.007453, -0.795, 1.472e-05, 0.6066, -0.9908, -2.51e-05, -0.1353, -0.6881, -0.2083, 0.6951, -0.795, 4.999e-06, 0.6066, -0.9781, -0.2082, 0.007483, -0.9772, -0.2122, 0.0009686, -0.6881, -0.2083, 0.6951, -0.9781, -0.2082, 0.007476, -0.6821, -0.2101, 0.7004, -0.688, -0.2083, 0.6951, -0.9772, -0.2121, 0.0009399, -0.6881, -0.2082, 0.6951, -0.1599, 1.475e-05, 0.9871, -0.795, -2.256e-05, 0.6066, -0.00818, -0.2163, 0.9763, -0.1599, 4.664e-06, 0.9871, -0.6881, -0.2083, 0.6951, -0.6821, -0.2101, 0.7005, -0.008204, -0.2164, 0.9763, -0.6881, -0.2083, 0.6951, -0.02933, -0.2136, 0.9765, -0.008194, -0.2164, 0.9763, -0.6821, -0.2101, 0.7004, -0.008187, -0.2163, 0.9763, 0.6025, 1.516e-05, 0.7981, -0.1599, -2.553e-05, 0.9871, 0.6862, -0.2115, 0.696, 0.6025, 3.904e-06, 0.7981, -0.00818, -0.2163, 0.9763, -0.02935, -0.2137, 0.9765, 0.6862, -0.2115, 0.696, -0.008241, -0.2163, 0.9763, 0.6747, -0.2131, 0.7067, 0.6862, -0.2114, 0.696, -0.02934, -0.2136, 0.9765, 0.04598, -0.9065, 0.4196, 0.8089, -0.5799, -0.09668, 0.745, -0.3378, 0.5752, 0.4831, -0.5852, -0.6512, 0.8089, -0.5799, -0.0966, 0.04596, -0.9065, 0.4196, -0.1365, -0.5821, -0.8016, 0.4832, -0.5852, -0.6512, 0.04593, -0.9065, 0.4196, 0.04593, -0.9065, 0.4196, -0.6429, -0.5766, -0.5041, -0.1364, -0.5821, -0.8016, -0.7953, -0.5898, 0.1401, -0.6429, -0.5766, -0.5041, 0.04593, -0.9065, 0.4196, -0.5705, -0.3313, 0.7515, -0.7953, -0.5898, 0.1403, 0.04598, -0.9065, 0.4196, 0.6747, -0.2131, 0.7067, 0.745, -0.3379, 0.5752, 0.9769, -0.2132, 0.01341, 0.04592, -0.9066, 0.4196, 0.745, -0.3378, 0.5752, 0.6747, -0.2131, 0.7067, -0.02937, -0.2136, 0.9765, 0.04597, -0.9066, 0.4196, 0.6747, -0.2131, 0.7067, -0.5706, -0.3313, 0.7515, 0.04598, -0.9066, 0.4196, -0.02935, -0.2136, 0.9765, -0.6821, -0.2101, 0.7005, -0.5706, -0.3313, 0.7514, -0.02937, -0.2137, 0.9765, -0.7953, -0.5898, 0.1402, -0.5705, -0.3313, 0.7515, -0.6821, -0.2101, 0.7004, -0.9772, -0.2121, 0.0009284, -0.7953, -0.5898, 0.1402, -0.6821, -0.2101, 0.7005, -0.6429, -0.5767, -0.5041, -0.7953, -0.5898, 0.1402, -0.9772, -0.2122, 0.0009064, -0.6903, -0.2067, -0.6934, -0.6429, -0.5767, -0.5041, -0.9772, -0.2122, 0.0009177, -0.1364, -0.5821, -0.8016, -0.6429, -0.5766, -0.5041, -0.6903, -0.2067, -0.6934, -0.01861, -0.2092, -0.9777, -0.1364, -0.5821, -0.8016, -0.6903, -0.2067, -0.6934, 0.4832, -0.5852, -0.6512, -0.1364, -0.5821, -0.8016, -0.01862, -0.2092, -0.9777, 0.6952, -0.2107, -0.6873, 0.4831, -0.5852, -0.6512, -0.0186, -0.2093, -0.9777, 0.8089, -0.5799, -0.09663, 0.4832, -0.5852, -0.6512, 0.6952, -0.2107, -0.6872, 0.9769, -0.2132, 0.01341, 0.8089, -0.5799, -0.09661, 0.6952, -0.2107, -0.6872, 0.745, -0.3378, 0.5752, 0.8089, -0.5799, -0.09668, 0.9769, -0.2132, 0.01343])] * 3)])
me_w_laser_trap_middle_0 = bpy.data.meshes.new('w_laser_trap_middle_0')
me_w_laser_trap_middle_0.from_pydata([(-0.6562, -1.234, 4.281), (0.03125, -0.625, 4.516), (0.03125, -1.234, 4.516), (-0.6562, -0.625, 4.281), (0.7188, -0.625, 4.281), (0.7188, -1.234, 4.281), (0.03125, -1.234, -3.156), (-3.484, -0.625, -2.734), (-3.484, -1.234, -2.734), (0.03125, -0.625, -3.156), (3.547, -1.234, -2.734), (3.547, -0.625, -2.734), (2.922, -0.625, 1.281), (2.922, -1.234, 1.281), (-2.844, -1.234, 1.281), (-2.844, -0.625, 1.281), (-3.969, -0.625, -2.297), (-3.969, -1.234, -2.297), (-4.125, -0.625, -1.734), (-4.125, -1.234, -1.734), (4.047, -1.234, -2.297), (4.047, -0.625, -2.297), (4.203, -1.234, -1.734), (4.203, -0.625, -1.734), (4.203, -0.625, -1.734), (-2.844, -0.625, 1.281), (-4.125, -0.625, -1.734), (2.922, -0.625, 1.281)], [], [(25, 24, 26), (27, 24, 25), (0, 2, 1), (4, 1, 2), (5, 4, 2), (12, 4, 5), (13, 12, 5), (23, 12, 13), (22, 23, 13), (21, 23, 22), (20, 21, 22), (11, 21, 20), (10, 11, 20), (9, 11, 10), (6, 9, 10), (7, 9, 6), (8, 7, 6), (16, 7, 8), (17, 16, 8), (18, 16, 17), (19, 18, 17), (15, 18, 19), (14, 15, 19), (3, 15, 14), (0, 3, 14), (0, 1, 3)])
_uv = me_w_laser_trap_middle_0.uv_layers.new(name='UVMap')
_uv.uv.foreach_set('vector', [0.8915, 0.9085, 0.9245, 0.8319, 0.9245, 0.9224, 0.8915, 0.8458, 0.9245, 0.8319, 0.8915, 0.9085, 0.9513, 0.9505, 0.951, 0.9897, 0.9836, 0.9899, 0.9839, 0.9507, 0.9836, 0.9899, 0.951, 0.9897, 0.9513, 0.9505, 0.9839, 0.9507, 0.951, 0.9897, 0.9854, 0.7525, 0.9839, 0.9507, 0.9513, 0.9505, 0.9529, 0.7523, 0.9854, 0.7525, 0.9513, 0.9505, 0.9868, 0.5761, 0.9854, 0.7525, 0.9529, 0.7523, 0.9542, 0.5759, 0.9868, 0.5761, 0.9529, 0.7523, 0.9869, 0.5454, 0.9868, 0.5761, 0.9542, 0.5759, 0.9544, 0.5452, 0.9869, 0.5454, 0.9542, 0.5759, 0.9871, 0.5101, 0.9869, 0.5454, 0.9544, 0.5452, 0.9545, 0.51, 0.9871, 0.5101, 0.9544, 0.5452, 0.9876, 0.3205, 0.9871, 0.5101, 0.9545, 0.51, 0.955, 0.3204, 0.9876, 0.3205, 0.9545, 0.51, 0.9871, 0.5101, 0.9876, 0.3205, 0.955, 0.3204, 0.9545, 0.51, 0.9871, 0.5101, 0.955, 0.3204, 0.9869, 0.5454, 0.9871, 0.5101, 0.9545, 0.51, 0.9544, 0.5452, 0.9869, 0.5454, 0.9545, 0.51, 0.9868, 0.5761, 0.9869, 0.5454, 0.9544, 0.5452, 0.9542, 0.5759, 0.9868, 0.5761, 0.9544, 0.5452, 0.9854, 0.7525, 0.9868, 0.5761, 0.9542, 0.5759, 0.9529, 0.7523, 0.9854, 0.7525, 0.9542, 0.5759, 0.9839, 0.9507, 0.9854, 0.7525, 0.9529, 0.7523, 0.9513, 0.9505, 0.9839, 0.9507, 0.9529, 0.7523, 0.9513, 0.9505, 0.9836, 0.9899, 0.9839, 0.9507])
me_w_laser_trap_middle_0.materials.append(mat_models_weapons2_laser_trap_laser_trap_tga)
me_w_laser_trap_middle_0.update()
me_w_laser_trap_middle_0.normals_split_custom_set([tuple(v) for v in zip(*[iter([-0.7376, 0.5569, 0.3818, 0.8052, 0.5743, 0.1478, -0.9424, 0.331, -0.0478, 0.8052, 0.3179, 0.5006, 0.8052, 0.5743, 0.1477, -0.7376, 0.5569, 0.3818, -0.5053, -9.7e-06, 0.863, 0.1129, 2.052e-05, 0.9936, -0.1129, -2.757e-07, 0.9936, 0.5043, 9.648e-06, 0.8635, -0.1129, -2.052e-05, 0.9936, 0.1129, 2.757e-07, 0.9936, 0.6723, 1.908e-05, 0.7403, 0.5043, -2.608e-07, 0.8635, 0.1129, 9.887e-05, 0.9936, 0.8051, 0.3179, 0.5007, 0.5043, -1.908e-05, 0.8635, 0.6723, -1.104e-05, 0.7403, 0.8875, 7.391e-06, 0.4607, 0.8051, 0.3179, 0.5007, 0.6723, 8.83e-06, 0.7403, 0.8052, 0.5743, 0.1477, 0.8051, 0.3179, 0.5007, 0.8875, 1.028e-06, 0.4608, 0.9987, 2.098e-05, -0.05061, 0.8052, 0.5743, 0.1477, 0.8875, -4.528e-06, 0.4608, 0.8951, 1.353e-05, -0.4459, 0.8052, 0.5743, 0.1477, 0.9987, -2.009e-05, -0.0506, 0.7895, 1.824e-05, -0.6137, 0.8951, 1.746e-05, -0.4459, 0.9987, -1.556e-05, -0.0506, 0.4984, 1.007e-05, -0.8669, 0.8951, -1.824e-05, -0.4459, 0.7895, -3.017e-06, -0.6137, 0.3112, 1.879e-05, -0.9503, 0.4984, 3.107e-06, -0.8669, 0.7895, -9.769e-06, -0.6137, 0.03998, 2.661e-06, -0.9992, 0.4984, -1.879e-05, -0.8669, 0.3112, 5.439e-07, -0.9503, -0.03996, 7.618e-06, -0.9992, 0.03998, -2.189e-07, -0.9992, 0.3112, 6.645e-05, -0.9503, -0.316, 6.731e-06, -0.9488, 0.03996, -7.618e-06, -0.9992, -0.03998, 2.189e-07, -0.9992, -0.5077, 1.927e-05, -0.8615, -0.316, -5.588e-07, -0.9488, -0.03998, -2.661e-06, -0.9992, -0.796, -3.251e-07, -0.6052, -0.316, -1.927e-05, -0.9488, -0.5077, -1.235e-05, -0.8615, -0.8974, 1.777e-05, -0.4413, -0.796, 1.137e-05, -0.6052, -0.5077, 3.526e-07, -0.8615, -0.9424, 0.331, -0.04773, -0.796, -1.777e-05, -0.6053, -0.8973, -1.7e-05, -0.4413, -0.9836, 2.098e-05, 0.1805, -0.9424, 0.331, -0.04774, -0.8973, -1.318e-05, -0.4413, -0.7376, 0.5569, 0.3819, -0.9424, 0.331, -0.04776, -0.9836, 2.921e-06, 0.1804, -0.8504, 7.284e-06, 0.5262, -0.7376, 0.5569, 0.3819, -0.9836, -1.285e-05, 0.1804, -0.674, -5.543e-06, 0.7387, -0.7376, 0.5569, 0.3818, -0.8504, -2.604e-06, 0.5262, -0.5053, 1.918e-05, 0.863, -0.674, 6.862e-06, 0.7387, -0.8504, 2.105e-06, 0.5262, -0.5053, 2.608e-07, 0.863, -0.1129, -9.887e-05, 0.9936, -0.674, -1.918e-05, 0.7387])] * 3)])

# ---- objects
ob_model_root_0 = bpy.data.objects.new('model_root_0', None)
ob_w_laser_trap_0 = bpy.data.objects.new('w_laser_trap_0', me_w_laser_trap_0)
ob_w_laser_trap_back_0 = bpy.data.objects.new('w_laser_trap_back_0', me_w_laser_trap_back_0)
ob_w_laser_trap_laser_0 = bpy.data.objects.new('w_laser_trap_laser_0', me_w_laser_trap_laser_0)
ob_w_laser_trap_middle_0 = bpy.data.objects.new('w_laser_trap_middle_0', me_w_laser_trap_middle_0)
ob_tag_flash = bpy.data.objects.new('tag_flash', None)
ob_tag_weapon = bpy.data.objects.new('tag_weapon', None)

# ---- transforms, parenting, visibility, modifiers, constraints
ob_model_root_0.location = (0.0, 2.854, 2.34)
ob_model_root_0.rotation_euler = (0.0, 0.0, 4.712)
ob_model_root_0.scale = (0.65, 0.65, 0.65)
ob_w_laser_trap_0.parent = ob_model_root_0
ob_w_laser_trap_0.location = (0.0, 0.0, 0.0)
ob_w_laser_trap_back_0.parent = ob_w_laser_trap_0
ob_w_laser_trap_back_0.location = (0.0, 0.0, 0.0)
ob_w_laser_trap_laser_0.parent = ob_w_laser_trap_0
ob_w_laser_trap_laser_0.location = (0.0, 0.0, 0.0)
ob_w_laser_trap_middle_0.parent = ob_w_laser_trap_0
ob_w_laser_trap_middle_0.location = (0.0, 0.0, 0.0)
ob_tag_flash.location = (4.884, 3.04, 2.582)
ob_tag_flash.rotation_euler = (1.304e-06, 5.77e-07, -0.0001808)
ob_tag_flash.empty_display_type = 'ARROWS'
ob_tag_weapon.location = (0.0, 0.0, 0.0)
ob_tag_weapon.empty_display_type = 'ARROWS'

# ---- collection membership
scene.collection.objects.link(ob_model_root_0)
scene.collection.objects.link(ob_w_laser_trap_0)
scene.collection.objects.link(ob_w_laser_trap_back_0)
scene.collection.objects.link(ob_w_laser_trap_laser_0)
scene.collection.objects.link(ob_w_laser_trap_middle_0)
scene.collection.objects.link(ob_tag_flash)
scene.collection.objects.link(ob_tag_weapon)

# ---- scene / render settings (as saved in the file)
scene.frame_start = 1; scene.frame_end = 250; scene.frame_set(1)
scene.render.engine = 'BLENDER_EEVEE_NEXT'
scene.cycles.sampling_pattern = 'TABULATED_SOBOL'
scene.cycles.use_light_tree = False
scene.view_settings.view_transform = 'Filmic'
bpy.context.view_layer.update()

# ---- added for rendering (the .blend has no active camera and no usable light): camera, sun
cam_auto = bpy.data.cameras.new('AutoCamera')
cam_auto.lens = 50.0
cam_auto.sensor_width = 36.0
cam_auto.clip_end = 1000.0
ob_auto_camera = bpy.data.objects.new('AutoCamera', cam_auto)
scene.collection.objects.link(ob_auto_camera)
ob_auto_camera.location = (8.7541, -10.1877, 11.3868)
ob_auto_camera.rotation_euler = (1.09748, -7.21219e-08, 0.694738)
scene.camera = ob_auto_camera
light_auto_sun = bpy.data.lights.new('AutoSun', 'SUN')
light_auto_sun.energy = 3.0
light_auto_sun.angle = 0.0523599
ob_auto_sun = bpy.data.objects.new('AutoSun', light_auto_sun)
scene.collection.objects.link(ob_auto_sun)
ob_auto_sun.rotation_euler = (0.872665, 0.174533, 0.523599)
bpy.context.view_layer.update()
